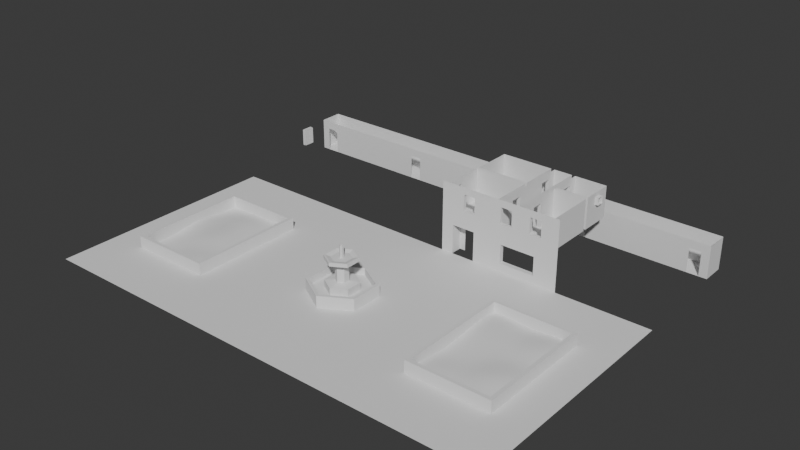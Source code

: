 # Source: Apartments.blend  (saved by Blender 4.0.36; exported with 4.5.12 LTS)
import bpy
from mathutils import Matrix  # noqa: F401  (used for matrix-valued properties, if any)

bpy.ops.wm.read_factory_settings(use_empty=True)
scene = bpy.context.scene
scene.name = 'Scene'

# ---- collections
col_apartment_001 = bpy.data.collections.new('Apartment.001'); scene.collection.children.link(col_apartment_001)
col_outside = bpy.data.collections.new('Outside'); col_apartment_001.children.link(col_outside)
col_fountain = bpy.data.collections.new('Fountain'); col_outside.children.link(col_fountain)
col_building = bpy.data.collections.new('Building'); col_apartment_001.children.link(col_building)
col_apartment = bpy.data.collections.new('Apartment'); col_building.children.link(col_apartment)
col_store = bpy.data.collections.new('Store'); col_building.children.link(col_store)

# ---- world
world_world = bpy.data.worlds.new('World'); scene.world = world_world
world_world.use_nodes = True; world_world.node_tree.nodes.clear()
_N = world_world.node_tree.nodes; _L = world_world.node_tree.links
n0 = _N.new('ShaderNodeOutputWorld'); n0.name = 'World Output'; n0.location = (300, 300)
n1 = _N.new('ShaderNodeBackground'); n1.name = 'Background'; n1.location = (10, 300)
n1.inputs[0].default_value = (0.05088, 0.05088, 0.05088, 1.0)
_L.new(n1.outputs[0], n0.inputs[0])
n0.is_active_output = True
world_world.color = (0.05088, 0.05088, 0.05088)
world_world.use_sun_shadow = False
world_world.sun_shadow_jitter_overblur = 0.0

# ---- meshes
me_plane_003 = bpy.data.meshes.new('Plane.003')
me_plane_003.from_pydata([(-20.0, 0.0, 0.0), (20.0, 0.0, 0.0), (-20.0, 20.0, 0.0), (20.0, 20.0, 0.0), (17.0, 15.0, 0.0), (17.0, 5.0, 0.0), (10.0, 5.0, 0.0), (10.0, 15.0, 0.0), (-10.0, 15.0, 0.0), (-10.0, 5.0, 0.0), (-17.0, 5.0, 0.0), (-17.0, 15.0, 0.0)], [], [(6, 7, 8, 9), (3, 4, 5, 1), (0, 1, 5, 6, 9, 10), (2, 0, 10, 11), (7, 4, 3, 2, 11, 8)])
_uv = me_plane_003.uv_layers.new(name='UVMap')
_uv.uv.foreach_set('vector', [0.125, 0.25, 0.375, 0.25, 0.375, 0.75, 0.125, 0.75, 0.5, -2.186e-08, 0.375, 0.075, 0.125, 0.075, -2.186e-08, 9.553e-16, 2.186e-08, 1.0, -2.186e-08, 9.553e-16, 0.125, 0.075, 0.125, 0.25, 0.125, 0.75, 0.125, 0.925, 0.5, 1.0, 2.186e-08, 1.0, 0.125, 0.925, 0.375, 0.925, 0.375, 0.25, 0.375, 0.075, 0.5, -2.186e-08, 0.5, 1.0, 0.375, 0.925, 0.375, 0.75])
_uv.active_render = True
_uv = me_plane_003.uv_layers.new(name='UVMap.001')
_uv.uv.foreach_set('vector', [0.997, 0.247, 0.997, 0.003003, 0.503, 0.003003, 0.503, 0.247, 0.247, 0.003003, 0.003003, 0.003003, 0.003003, 0.497, 0.247, 0.497, 0.497, 0.503, 0.497, 0.747, 0.003003, 0.7287, 0.003003, 0.686, 0.003003, 0.564, 0.003003, 0.5213, 0.497, 0.497, 0.497, 0.003003, 0.253, 0.003003, 0.253, 0.497, 0.497, 0.936, 0.497, 0.9787, 0.003003, 0.997, 0.003003, 0.753, 0.497, 0.7713, 0.497, 0.814])
me_plane_003.update()
me_cube_004 = bpy.data.meshes.new('Cube.004')
me_cube_004.from_pydata([(-10.3, 5.3, 0.0), (-10.3, 5.3, 1.0), (-10.3, 14.7, 0.0), (-10.3, 14.7, 1.0), (-10.0, 5.0, 0.0), (-10.0, 5.0, 1.0), (-10.0, 15.0, 0.0), (-10.0, 15.0, 1.0), (-16.7, 5.3, 0.0), (-16.7, 5.3, 1.0), (-17.0, 5.0, 0.0), (-17.0, 5.0, 1.0), (-16.7, 14.7, 0.0), (-16.7, 14.7, 1.0), (-17.0, 15.0, 0.0), (-17.0, 15.0, 1.0), (16.7, 5.3, 0.0), (16.7, 5.3, 1.0), (16.7, 14.7, 0.0), (16.7, 14.7, 1.0), (17.0, 5.0, 0.0), (17.0, 5.0, 1.0), (17.0, 15.0, 0.0), (17.0, 15.0, 1.0), (10.3, 5.3, 0.0), (10.3, 5.3, 1.0), (10.0, 5.0, 0.0), (10.0, 5.0, 1.0), (10.3, 14.7, 0.0), (10.3, 14.7, 1.0), (10.0, 15.0, 0.0), (10.0, 15.0, 1.0)], [], [(0, 1, 3, 2), (3, 7, 15, 13), (6, 7, 5, 4), (5, 1, 9, 11), (21, 17, 25, 27), (7, 3, 1, 5), (11, 9, 13, 15), (4, 5, 11, 10), (1, 0, 8, 9), (22, 23, 21, 20), (3, 13, 12, 2), (10, 11, 15, 14), (19, 23, 31, 29), (9, 8, 12, 13), (16, 17, 19, 18), (23, 19, 17, 21), (27, 25, 29, 31), (20, 21, 27, 26), (17, 16, 24, 25), (19, 29, 28, 18), (26, 27, 31, 30), (25, 24, 28, 29), (6, 14, 15, 7), (23, 22, 30, 31)])
_uv = me_cube_004.uv_layers.new(name='UVMap')
_uv.uv.foreach_set('vector', [0.9794, 0.4845, 0.9278, 0.4845, 0.9278, 8.602e-09, 0.9794, 6.348e-09, 0.3454, 0.5, 0.3608, 0.5155, 0.0, 0.5155, 0.01546, 0.5, 0.7732, 0.5155, 0.7216, 0.5155, 0.7216, -6.965e-09, 0.7732, -9.218e-09, 0.3608, 0.0, 0.3454, 0.01546, 0.01546, 0.01546, 0.0, 0.0, 0.7216, 0.0, 0.7062, 0.01546, 0.3763, 0.01546, 0.3608, 0.0, 0.3608, 0.5155, 0.3454, 0.5, 0.3454, 0.01546, 0.3608, 0.0, 0.0, 0.0, 0.01546, 0.01546, 0.01546, 0.5, 0.0, 0.5155, 0.2577, 0.8763, 0.2062, 0.8763, 0.2062, 0.5155, 0.2577, 0.5155, 0.4124, 0.5155, 0.4639, 0.5155, 0.4639, 0.8454, 0.4124, 0.8454, 0.8247, 0.5155, 0.7732, 0.5155, 0.7732, -9.218e-09, 0.8247, -1.147e-08, 0.4639, 0.8454, 0.4639, 0.5155, 0.5155, 0.5155, 0.5155, 0.8454, 0.8763, 0.5155, 0.8247, 0.5155, 0.8247, 1.311e-08, 0.8763, 1.085e-08, 0.7062, 0.5, 0.7216, 0.5155, 0.3608, 0.5155, 0.3763, 0.5, 0.9278, 0.4845, 0.9794, 0.4845, 0.9794, 0.9691, 0.9278, 0.9691, 0.05155, 1.0, 1.913e-08, 1.0, -2.048e-09, 0.5155, 0.05155, 0.5155, 0.7216, 0.5155, 0.7062, 0.5, 0.7062, 0.01546, 0.7216, 0.0, 0.3608, 0.0, 0.3763, 0.01546, 0.3763, 0.5, 0.3608, 0.5155, 0.1546, 0.8763, 0.1031, 0.8763, 0.1031, 0.5155, 0.1546, 0.5155, 0.3093, 0.5155, 0.3608, 0.5155, 0.3608, 0.8454, 0.3093, 0.8454, 0.3608, 0.8454, 0.3608, 0.5155, 0.4124, 0.5155, 0.4124, 0.8454, 0.9278, 0.5155, 0.8763, 0.5155, 0.8763, 1.085e-08, 0.9278, 8.602e-09, 0.05155, 0.5155, 0.1031, 0.5155, 0.1031, 1.0, 0.05155, 1.0, 0.2062, 0.5155, 0.2062, 0.8763, 0.1546, 0.8763, 0.1546, 0.5155, 0.2577, 0.5155, 0.3093, 0.5155, 0.3093, 0.8763, 0.2577, 0.8763])
_uv.active_render = True
_uv = me_cube_004.uv_layers.new(name='UVMap.001')
_uv.uv.foreach_set('vector', [0.1399, 0.003003, 0.003003, 0.003003, 0.003003, 0.247, 0.1399, 0.247, 0.2827, 0.372, 0.2827, 0.253, 0.003003, 0.253, 0.003003, 0.372, 0.2827, 0.003003, 0.1459, 0.003003, 0.1459, 0.247, 0.2827, 0.247, 0.2827, 0.497, 0.2827, 0.378, 0.003003, 0.378, 0.003003, 0.497, 0.4256, 0.003003, 0.2887, 0.003003, 0.2887, 0.247, 0.4256, 0.247, 0.5684, 0.372, 0.5684, 0.253, 0.2887, 0.253, 0.2887, 0.372, 0.5684, 0.003003, 0.4316, 0.003003, 0.4316, 0.247, 0.5684, 0.247, 0.5684, 0.497, 0.5684, 0.378, 0.2887, 0.378, 0.2887, 0.497, 0.7113, 0.003003, 0.5744, 0.003003, 0.5744, 0.247, 0.7113, 0.247, 0.2827, 0.622, 0.2827, 0.503, 0.003003, 0.503, 0.003003, 0.622, 0.7113, 0.497, 0.7113, 0.253, 0.5744, 0.253, 0.5744, 0.497, 0.5684, 0.622, 0.5684, 0.503, 0.2887, 0.503, 0.2887, 0.622, 0.8541, 0.003003, 0.7173, 0.003003, 0.7173, 0.247, 0.8541, 0.247, 0.2827, 0.747, 0.2827, 0.628, 0.003003, 0.628, 0.003003, 0.747, 0.8541, 0.253, 0.7173, 0.253, 0.7173, 0.497, 0.8541, 0.497, 0.5684, 0.747, 0.5684, 0.628, 0.2887, 0.628, 0.2887, 0.747, 0.7113, 0.503, 0.5744, 0.503, 0.5744, 0.747, 0.7113, 0.747, 0.2827, 0.872, 0.2827, 0.753, 0.003003, 0.753, 0.003003, 0.872, 0.8541, 0.503, 0.7173, 0.503, 0.7173, 0.747, 0.8541, 0.747, 0.2887, 0.872, 0.5684, 0.872, 0.5684, 0.753, 0.2887, 0.753, 0.997, 0.003003, 0.8601, 0.003003, 0.8601, 0.247, 0.997, 0.247, 0.8541, 0.872, 0.8541, 0.753, 0.5744, 0.753, 0.5744, 0.872, 0.997, 0.497, 0.997, 0.253, 0.8601, 0.253, 0.8601, 0.497, 0.2827, 0.997, 0.2827, 0.878, 0.003003, 0.878, 0.003003, 0.997])
me_cube_004.update()
me_plane_004 = bpy.data.meshes.new('Plane.004')
me_plane_004.from_pydata([(-1.0, -9.0, 0.0), (6.0, -9.0, 0.07111), (-1.0, 1.0, 0.0), (6.0, 1.0, 0.0), (-1.0, -4.0, 0.2846), (6.0, -4.0, 0.0), (2.5, -9.0, 0.07111), (2.5, 1.0, 0.02999), (2.5, -4.0, 0.3538), (6.0, -1.5, 0.0), (-1.0, -1.5, 0.1129), (2.5, -1.5, 0.2795), (-1.0, -6.5, 1.738e-05), (6.0, -6.5, 0.07111), (2.5, -6.5, 0.1998), (4.25, -9.0, 0.197), (4.25, 1.0, 0.0006293), (4.25, -4.0, 0.1325), (4.25, -1.5, 0.1157), (4.25, -6.5, 0.2289), (0.75, 1.0, 0.0006293), (0.75, -4.0, 0.2472), (0.75, -9.0, 0.0), (0.75, -1.5, 0.1434), (0.75, -6.5, 0.03196), (-1.0, -2.75, 0.2846), (6.0, -2.75, 0.0), (2.5, -2.75, 0.3101), (4.25, -2.75, 0.09756), (0.75, -2.75, 0.2125), (6.0, -0.25, 0.0), (2.5, -0.25, 0.1818), (-1.0, -0.25, 1.738e-05), (4.25, -0.25, 0.06563), (0.75, -0.25, 0.06563), (6.0, -5.25, 0.0006819), (2.5, -5.25, 0.3261), (-1.0, -5.25, 0.1129), (4.25, -5.25, 0.1641), (0.75, -5.25, 0.1596), (-1.0, -7.75, 0.0), (6.0, -7.75, 0.1254), (2.5, -7.75, 0.1254), (4.25, -7.75, 0.3028), (0.75, -7.75, 0.0), (-1.0, -8.375, 0.0), (5.125, -9.0, 0.1577), (6.0, 0.375, 0.0), (-0.125, 1.0, 0.0), (-1.0, -3.375, 0.3173), (6.0, -4.625, 0.0), (-0.125, -4.0, 0.2505), (1.625, -9.0, 0.00468), (3.375, 1.0, 0.01829), (3.375, -4.0, 0.2818), (2.5, -4.625, 0.3631), (2.5, 0.375, 0.09941), (6.0, -2.125, 0.0), (-1.0, -0.875, 0.03405), (2.5, -2.125, 0.2895), (-0.125, -1.5, 0.1054), (3.375, -1.5, 0.2264), (-1.0, -5.875, 0.03405), (6.0, -7.125, 0.11), (2.5, -7.125, 0.1489), (-0.125, -6.5, 0.0), (3.375, -6.5, 0.255), (3.375, -9.0, 0.1577), (5.125, 1.0, 0.0), (5.125, -4.0, 0.01941), (5.125, -1.5, 0.01999), (5.125, -6.5, 0.1577), (4.25, -7.125, 0.2724), (4.25, -2.125, 0.1024), (4.25, -4.625, 0.1503), (4.25, 0.375, 0.0246), (1.625, 1.0, 0.01829), (1.625, -4.0, 0.2977), (-0.125, -9.0, 0.0), (1.625, -1.5, 0.2264), (1.625, -6.5, 0.1023), (0.75, -7.125, 0.0008176), (0.75, -2.125, 0.1766), (0.75, 0.375, 0.0246), (0.75, -4.625, 0.2241), (-1.0, -2.125, 0.2064), (6.0, -3.375, 0.0), (2.5, -3.375, 0.3337), (4.25, -3.375, 0.1098), (0.75, -3.375, 0.2406), (-0.125, -2.75, 0.2354), (3.375, -2.75, 0.2428), (5.125, -2.75, 0.004319), (1.625, -2.75, 0.259), (6.0, -0.875, 0.0), (2.5, -0.875, 0.2506), (-1.0, 0.375, 0.0), (4.25, -0.875, 0.1016), (0.75, -0.875, 0.1023), (-0.125, -0.25, 0.004319), (3.375, -0.25, 0.1455), (1.625, -0.25, 0.1455), (5.125, -0.25, 0.004319), (6.0, -5.875, 0.02665), (2.5, -5.875, 0.2619), (-1.0, -4.625, 0.2064), (4.25, -5.875, 0.1927), (0.75, -5.875, 0.08597), (-0.125, -5.25, 0.1048), (3.375, -5.25, 0.2832), (1.625, -5.25, 0.2644), (5.125, -5.25, 0.03922), (-1.0, -7.125, 0.0), (6.0, -8.375, 0.11), (2.5, -8.375, 0.11), (4.25, -8.375, 0.2716), (0.75, -8.375, 0.0), (-0.125, -7.75, 0.0), (3.375, -7.75, 0.2453), (5.125, -7.75, 0.2453), (1.625, -7.75, 0.02166), (1.625, -8.375, 0.01619), (5.125, -8.375, 0.2205), (3.375, -8.375, 0.2205), (-0.125, -8.375, 0.0), (5.125, -5.875, 0.08711), (1.625, -5.875, 0.1891), (3.375, -5.875, 0.2695), (-0.125, -5.875, 0.02638), (5.125, -0.875, 0.01494), (1.625, -0.875, 0.2035), (3.375, -0.875, 0.2035), (-0.125, -0.875, 0.0357), (1.625, -3.375, 0.2849), (5.125, -3.375, 0.005612), (3.375, -3.375, 0.2633), (-0.125, -3.375, 0.2627), (-0.125, -4.625, 0.1912), (-0.125, 0.375, 0.0), (-0.125, -2.125, 0.1802), (-0.125, -7.125, 0.0), (3.375, 0.375, 0.07522), (3.375, -4.625, 0.2942), (3.375, -2.125, 0.2273), (3.375, -7.125, 0.2442), (5.125, -7.125, 0.2205), (1.625, -7.125, 0.03995), (5.125, -2.125, 0.01494), (1.625, -2.125, 0.2318), (1.625, 0.375, 0.07522), (1.625, -4.625, 0.2985), (5.125, -4.625, 0.02597), (5.125, 0.375, 0.0)], [], [(152, 47, 3, 68), (151, 50, 5, 69), (150, 55, 8, 77), (149, 56, 7, 76), (148, 59, 11, 79), (147, 57, 9, 70), (146, 64, 14, 80), (145, 63, 13, 71), (144, 72, 19, 66), (143, 73, 18, 61), (142, 74, 17, 54), (141, 75, 16, 53), (140, 81, 24, 65), (139, 82, 23, 60), (138, 83, 20, 48), (137, 84, 21, 51), (136, 89, 29, 90), (135, 88, 28, 91), (134, 86, 26, 92), (133, 87, 27, 93), (132, 98, 34, 99), (131, 97, 33, 100), (130, 95, 31, 101), (129, 94, 30, 102), (128, 107, 39, 108), (127, 106, 38, 109), (126, 104, 36, 110), (125, 103, 35, 111), (124, 116, 44, 117), (123, 115, 43, 118), (122, 113, 41, 119), (121, 114, 42, 120), (116, 121, 120, 44), (22, 52, 121, 116), (52, 6, 114, 121), (115, 122, 119, 43), (15, 46, 122, 115), (46, 1, 113, 122), (114, 123, 118, 42), (6, 67, 123, 114), (67, 15, 115, 123), (45, 124, 117, 40), (0, 78, 124, 45), (78, 22, 116, 124), (106, 125, 111, 38), (19, 71, 125, 106), (71, 13, 103, 125), (107, 126, 110, 39), (24, 80, 126, 107), (80, 14, 104, 126), (104, 127, 109, 36), (14, 66, 127, 104), (66, 19, 106, 127), (62, 128, 108, 37), (12, 65, 128, 62), (65, 24, 107, 128), (97, 129, 102, 33), (18, 70, 129, 97), (70, 9, 94, 129), (98, 130, 101, 34), (23, 79, 130, 98), (79, 11, 95, 130), (95, 131, 100, 31), (11, 61, 131, 95), (61, 18, 97, 131), (58, 132, 99, 32), (10, 60, 132, 58), (60, 23, 98, 132), (89, 133, 93, 29), (21, 77, 133, 89), (77, 8, 87, 133), (88, 134, 92, 28), (17, 69, 134, 88), (69, 5, 86, 134), (87, 135, 91, 27), (8, 54, 135, 87), (54, 17, 88, 135), (49, 136, 90, 25), (4, 51, 136, 49), (51, 21, 89, 136), (105, 137, 51, 4), (37, 108, 137, 105), (108, 39, 84, 137), (96, 138, 48, 2), (32, 99, 138, 96), (99, 34, 83, 138), (85, 139, 60, 10), (25, 90, 139, 85), (90, 29, 82, 139), (112, 140, 65, 12), (40, 117, 140, 112), (117, 44, 81, 140), (56, 141, 53, 7), (31, 100, 141, 56), (100, 33, 75, 141), (55, 142, 54, 8), (36, 109, 142, 55), (109, 38, 74, 142), (59, 143, 61, 11), (27, 91, 143, 59), (91, 28, 73, 143), (64, 144, 66, 14), (42, 118, 144, 64), (118, 43, 72, 144), (72, 145, 71, 19), (43, 119, 145, 72), (119, 41, 63, 145), (81, 146, 80, 24), (44, 120, 146, 81), (120, 42, 64, 146), (73, 147, 70, 18), (28, 92, 147, 73), (92, 26, 57, 147), (82, 148, 79, 23), (29, 93, 148, 82), (93, 27, 59, 148), (83, 149, 76, 20), (34, 101, 149, 83), (101, 31, 56, 149), (84, 150, 77, 21), (39, 110, 150, 84), (110, 36, 55, 150), (74, 151, 69, 17), (38, 111, 151, 74), (111, 35, 50, 151), (75, 152, 68, 16), (33, 102, 152, 75), (102, 30, 47, 152)])
me_plane_004.polygons.foreach_set('use_smooth', [True] * 128)
_uv = me_plane_004.uv_layers.new(name='UVMap')
_uv.uv.foreach_set('vector', [0.875, 0.9375, 1.0, 0.9375, 1.0, 1.0, 0.875, 1.0, 0.875, 0.4375, 1.0, 0.4375, 1.0, 0.5, 0.875, 0.5, 0.375, 0.4375, 0.5, 0.4375, 0.5, 0.5, 0.375, 0.5, 0.375, 0.9375, 0.5, 0.9375, 0.5, 1.0, 0.375, 1.0, 0.375, 0.6875, 0.5, 0.6875, 0.5, 0.75, 0.375, 0.75, 0.875, 0.6875, 1.0, 0.6875, 1.0, 0.75, 0.875, 0.75, 0.375, 0.1875, 0.5, 0.1875, 0.5, 0.25, 0.375, 0.25, 0.875, 0.1875, 1.0, 0.1875, 1.0, 0.25, 0.875, 0.25, 0.625, 0.1875, 0.75, 0.1875, 0.75, 0.25, 0.625, 0.25, 0.625, 0.6875, 0.75, 0.6875, 0.75, 0.75, 0.625, 0.75, 0.625, 0.4375, 0.75, 0.4375, 0.75, 0.5, 0.625, 0.5, 0.625, 0.9375, 0.75, 0.9375, 0.75, 1.0, 0.625, 1.0, 0.125, 0.1875, 0.25, 0.1875, 0.25, 0.25, 0.125, 0.25, 0.125, 0.6875, 0.25, 0.6875, 0.25, 0.75, 0.125, 0.75, 0.125, 0.9375, 0.25, 0.9375, 0.25, 1.0, 0.125, 1.0, 0.125, 0.4375, 0.25, 0.4375, 0.25, 0.5, 0.125, 0.5, 0.125, 0.5625, 0.25, 0.5625, 0.25, 0.625, 0.125, 0.625, 0.625, 0.5625, 0.75, 0.5625, 0.75, 0.625, 0.625, 0.625, 0.875, 0.5625, 1.0, 0.5625, 1.0, 0.625, 0.875, 0.625, 0.375, 0.5625, 0.5, 0.5625, 0.5, 0.625, 0.375, 0.625, 0.125, 0.8125, 0.25, 0.8125, 0.25, 0.875, 0.125, 0.875, 0.625, 0.8125, 0.75, 0.8125, 0.75, 0.875, 0.625, 0.875, 0.375, 0.8125, 0.5, 0.8125, 0.5, 0.875, 0.375, 0.875, 0.875, 0.8125, 1.0, 0.8125, 1.0, 0.875, 0.875, 0.875, 0.125, 0.3125, 0.25, 0.3125, 0.25, 0.375, 0.125, 0.375, 0.625, 0.3125, 0.75, 0.3125, 0.75, 0.375, 0.625, 0.375, 0.375, 0.3125, 0.5, 0.3125, 0.5, 0.375, 0.375, 0.375, 0.875, 0.3125, 1.0, 0.3125, 1.0, 0.375, 0.875, 0.375, 0.125, 0.0625, 0.25, 0.0625, 0.25, 0.125, 0.125, 0.125, 0.625, 0.0625, 0.75, 0.0625, 0.75, 0.125, 0.625, 0.125, 0.875, 0.0625, 1.0, 0.0625, 1.0, 0.125, 0.875, 0.125, 0.375, 0.0625, 0.5, 0.0625, 0.5, 0.125, 0.375, 0.125, 0.25, 0.0625, 0.375, 0.0625, 0.375, 0.125, 0.25, 0.125, 0.25, 0.0, 0.375, 0.0, 0.375, 0.0625, 0.25, 0.0625, 0.375, 0.0, 0.5, 0.0, 0.5, 0.0625, 0.375, 0.0625, 0.75, 0.0625, 0.875, 0.0625, 0.875, 0.125, 0.75, 0.125, 0.75, 0.0, 0.875, 0.0, 0.875, 0.0625, 0.75, 0.0625, 0.875, 0.0, 1.0, 0.0, 1.0, 0.0625, 0.875, 0.0625, 0.5, 0.0625, 0.625, 0.0625, 0.625, 0.125, 0.5, 0.125, 0.5, 0.0, 0.625, 0.0, 0.625, 0.0625, 0.5, 0.0625, 0.625, 0.0, 0.75, 0.0, 0.75, 0.0625, 0.625, 0.0625, 0.0, 0.0625, 0.125, 0.0625, 0.125, 0.125, 0.0, 0.125, 0.0, 0.0, 0.125, 0.0, 0.125, 0.0625, 0.0, 0.0625, 0.125, 0.0, 0.25, 0.0, 0.25, 0.0625, 0.125, 0.0625, 0.75, 0.3125, 0.875, 0.3125, 0.875, 0.375, 0.75, 0.375, 0.75, 0.25, 0.875, 0.25, 0.875, 0.3125, 0.75, 0.3125, 0.875, 0.25, 1.0, 0.25, 1.0, 0.3125, 0.875, 0.3125, 0.25, 0.3125, 0.375, 0.3125, 0.375, 0.375, 0.25, 0.375, 0.25, 0.25, 0.375, 0.25, 0.375, 0.3125, 0.25, 0.3125, 0.375, 0.25, 0.5, 0.25, 0.5, 0.3125, 0.375, 0.3125, 0.5, 0.3125, 0.625, 0.3125, 0.625, 0.375, 0.5, 0.375, 0.5, 0.25, 0.625, 0.25, 0.625, 0.3125, 0.5, 0.3125, 0.625, 0.25, 0.75, 0.25, 0.75, 0.3125, 0.625, 0.3125, 0.0, 0.3125, 0.125, 0.3125, 0.125, 0.375, 0.0, 0.375, 0.0, 0.25, 0.125, 0.25, 0.125, 0.3125, 0.0, 0.3125, 0.125, 0.25, 0.25, 0.25, 0.25, 0.3125, 0.125, 0.3125, 0.75, 0.8125, 0.875, 0.8125, 0.875, 0.875, 0.75, 0.875, 0.75, 0.75, 0.875, 0.75, 0.875, 0.8125, 0.75, 0.8125, 0.875, 0.75, 1.0, 0.75, 1.0, 0.8125, 0.875, 0.8125, 0.25, 0.8125, 0.375, 0.8125, 0.375, 0.875, 0.25, 0.875, 0.25, 0.75, 0.375, 0.75, 0.375, 0.8125, 0.25, 0.8125, 0.375, 0.75, 0.5, 0.75, 0.5, 0.8125, 0.375, 0.8125, 0.5, 0.8125, 0.625, 0.8125, 0.625, 0.875, 0.5, 0.875, 0.5, 0.75, 0.625, 0.75, 0.625, 0.8125, 0.5, 0.8125, 0.625, 0.75, 0.75, 0.75, 0.75, 0.8125, 0.625, 0.8125, 0.0, 0.8125, 0.125, 0.8125, 0.125, 0.875, 0.0, 0.875, 0.0, 0.75, 0.125, 0.75, 0.125, 0.8125, 0.0, 0.8125, 0.125, 0.75, 0.25, 0.75, 0.25, 0.8125, 0.125, 0.8125, 0.25, 0.5625, 0.375, 0.5625, 0.375, 0.625, 0.25, 0.625, 0.25, 0.5, 0.375, 0.5, 0.375, 0.5625, 0.25, 0.5625, 0.375, 0.5, 0.5, 0.5, 0.5, 0.5625, 0.375, 0.5625, 0.75, 0.5625, 0.875, 0.5625, 0.875, 0.625, 0.75, 0.625, 0.75, 0.5, 0.875, 0.5, 0.875, 0.5625, 0.75, 0.5625, 0.875, 0.5, 1.0, 0.5, 1.0, 0.5625, 0.875, 0.5625, 0.5, 0.5625, 0.625, 0.5625, 0.625, 0.625, 0.5, 0.625, 0.5, 0.5, 0.625, 0.5, 0.625, 0.5625, 0.5, 0.5625, 0.625, 0.5, 0.75, 0.5, 0.75, 0.5625, 0.625, 0.5625, 0.0, 0.5625, 0.125, 0.5625, 0.125, 0.625, 0.0, 0.625, 0.0, 0.5, 0.125, 0.5, 0.125, 0.5625, 0.0, 0.5625, 0.125, 0.5, 0.25, 0.5, 0.25, 0.5625, 0.125, 0.5625, 0.0, 0.4375, 0.125, 0.4375, 0.125, 0.5, 0.0, 0.5, 0.0, 0.375, 0.125, 0.375, 0.125, 0.4375, 0.0, 0.4375, 0.125, 0.375, 0.25, 0.375, 0.25, 0.4375, 0.125, 0.4375, 0.0, 0.9375, 0.125, 0.9375, 0.125, 1.0, 0.0, 1.0, 0.0, 0.875, 0.125, 0.875, 0.125, 0.9375, 0.0, 0.9375, 0.125, 0.875, 0.25, 0.875, 0.25, 0.9375, 0.125, 0.9375, 0.0, 0.6875, 0.125, 0.6875, 0.125, 0.75, 0.0, 0.75, 0.0, 0.625, 0.125, 0.625, 0.125, 0.6875, 0.0, 0.6875, 0.125, 0.625, 0.25, 0.625, 0.25, 0.6875, 0.125, 0.6875, 0.0, 0.1875, 0.125, 0.1875, 0.125, 0.25, 0.0, 0.25, 0.0, 0.125, 0.125, 0.125, 0.125, 0.1875, 0.0, 0.1875, 0.125, 0.125, 0.25, 0.125, 0.25, 0.1875, 0.125, 0.1875, 0.5, 0.9375, 0.625, 0.9375, 0.625, 1.0, 0.5, 1.0, 0.5, 0.875, 0.625, 0.875, 0.625, 0.9375, 0.5, 0.9375, 0.625, 0.875, 0.75, 0.875, 0.75, 0.9375, 0.625, 0.9375, 0.5, 0.4375, 0.625, 0.4375, 0.625, 0.5, 0.5, 0.5, 0.5, 0.375, 0.625, 0.375, 0.625, 0.4375, 0.5, 0.4375, 0.625, 0.375, 0.75, 0.375, 0.75, 0.4375, 0.625, 0.4375, 0.5, 0.6875, 0.625, 0.6875, 0.625, 0.75, 0.5, 0.75, 0.5, 0.625, 0.625, 0.625, 0.625, 0.6875, 0.5, 0.6875, 0.625, 0.625, 0.75, 0.625, 0.75, 0.6875, 0.625, 0.6875, 0.5, 0.1875, 0.625, 0.1875, 0.625, 0.25, 0.5, 0.25, 0.5, 0.125, 0.625, 0.125, 0.625, 0.1875, 0.5, 0.1875, 0.625, 0.125, 0.75, 0.125, 0.75, 0.1875, 0.625, 0.1875, 0.75, 0.1875, 0.875, 0.1875, 0.875, 0.25, 0.75, 0.25, 0.75, 0.125, 0.875, 0.125, 0.875, 0.1875, 0.75, 0.1875, 0.875, 0.125, 1.0, 0.125, 1.0, 0.1875, 0.875, 0.1875, 0.25, 0.1875, 0.375, 0.1875, 0.375, 0.25, 0.25, 0.25, 0.25, 0.125, 0.375, 0.125, 0.375, 0.1875, 0.25, 0.1875, 0.375, 0.125, 0.5, 0.125, 0.5, 0.1875, 0.375, 0.1875, 0.75, 0.6875, 0.875, 0.6875, 0.875, 0.75, 0.75, 0.75, 0.75, 0.625, 0.875, 0.625, 0.875, 0.6875, 0.75, 0.6875, 0.875, 0.625, 1.0, 0.625, 1.0, 0.6875, 0.875, 0.6875, 0.25, 0.6875, 0.375, 0.6875, 0.375, 0.75, 0.25, 0.75, 0.25, 0.625, 0.375, 0.625, 0.375, 0.6875, 0.25, 0.6875, 0.375, 0.625, 0.5, 0.625, 0.5, 0.6875, 0.375, 0.6875, 0.25, 0.9375, 0.375, 0.9375, 0.375, 1.0, 0.25, 1.0, 0.25, 0.875, 0.375, 0.875, 0.375, 0.9375, 0.25, 0.9375, 0.375, 0.875, 0.5, 0.875, 0.5, 0.9375, 0.375, 0.9375, 0.25, 0.4375, 0.375, 0.4375, 0.375, 0.5, 0.25, 0.5, 0.25, 0.375, 0.375, 0.375, 0.375, 0.4375, 0.25, 0.4375, 0.375, 0.375, 0.5, 0.375, 0.5, 0.4375, 0.375, 0.4375, 0.75, 0.4375, 0.875, 0.4375, 0.875, 0.5, 0.75, 0.5, 0.75, 0.375, 0.875, 0.375, 0.875, 0.4375, 0.75, 0.4375, 0.875, 0.375, 1.0, 0.375, 1.0, 0.4375, 0.875, 0.4375, 0.75, 0.9375, 0.875, 0.9375, 0.875, 1.0, 0.75, 1.0, 0.75, 0.875, 0.875, 0.875, 0.875, 0.9375, 0.75, 0.9375, 0.875, 0.875, 1.0, 0.875, 1.0, 0.9375, 0.875, 0.9375])
me_plane_004.update()
me_plane_005 = bpy.data.meshes.new('Plane.005')
me_plane_005.from_pydata([(-1.0, -9.0, 0.2736), (6.0, -9.0, 0.05404), (-1.0, 1.0, 0.1282), (6.0, 1.0, 0.1351), (-1.0, -4.0, 0.05741), (6.0, -4.0, 0.07939), (2.5, -9.0, 0.07016), (2.5, 1.0, 0.05404), (2.5, -4.0, 0.1931), (6.0, -1.5, 0.2733), (-1.0, -1.5, 0.2582), (2.5, -1.5, 0.1982), (-1.0, -6.5, 0.1352), (6.0, -6.5, 0.1587), (2.5, -6.5, 0.1587), (4.25, -9.0, 0.05405), (4.25, 1.0, 0.1351), (4.25, -4.0, 0.1598), (4.25, -1.5, 0.2767), (4.25, -6.5, 0.3124), (0.75, 1.0, 0.1282), (0.75, -4.0, 0.1677), (0.75, -9.0, 0.2736), (0.75, -1.5, 0.368), (0.75, -6.5, 0.1352), (-1.0, -2.75, 0.1439), (6.0, -2.75, 0.1351), (2.5, -2.75, 0.2309), (4.25, -2.75, 0.1507), (0.75, -2.75, 0.3044), (6.0, -0.25, 0.2733), (2.5, -0.25, 0.09916), (-1.0, -0.25, 0.2548), (4.25, -0.25, 0.2733), (0.75, -0.25, 0.2691), (6.0, -5.25, 0.1587), (2.5, -5.25, 0.1729), (-1.0, -5.25, 0.05404), (4.25, -5.25, 0.3124), (0.75, -5.25, 0.06832), (-1.0, -7.75, 0.2736), (6.0, -7.75, 0.07939), (2.5, -7.75, 0.0955), (4.25, -7.75, 0.1565), (0.75, -7.75, 0.2736), (-1.0, -8.375, 0.2983), (5.125, -9.0, 0.05404), (6.0, 0.375, 0.2108), (-0.125, 1.0, 0.1521), (-1.0, -3.375, 0.08375), (6.0, -4.625, 0.1217), (-0.125, -4.0, 0.1053), (1.625, -9.0, 0.1636), (3.375, 1.0, 0.08054), (3.375, -4.0, 0.1827), (2.5, -4.625, 0.1804), (2.5, 0.375, 0.06295), (6.0, -2.125, 0.2108), (-1.0, -0.875, 0.2774), (2.5, -2.125, 0.2216), (-0.125, -1.5, 0.3525), (3.375, -1.5, 0.2146), (-1.0, -5.875, 0.07377), (6.0, -7.125, 0.1217), (2.5, -7.125, 0.1263), (-0.125, -6.5, 0.1613), (3.375, -6.5, 0.2638), (3.375, -9.0, 0.05404), (5.125, 1.0, 0.1611), (5.125, -4.0, 0.1316), (5.125, -1.5, 0.3241), (5.125, -6.5, 0.2638), (4.25, -7.125, 0.2414), (4.25, -2.125, 0.2225), (4.25, -4.625, 0.2414), (4.25, 0.375, 0.2108), (1.625, 1.0, 0.07829), (1.625, -4.0, 0.196), (-0.125, -9.0, 0.3244), (1.625, -1.5, 0.2957), (1.625, -6.5, 0.09597), (0.75, -7.125, 0.211), (0.75, -2.125, 0.3557), (0.75, 0.375, 0.1976), (0.75, -4.625, 0.1128), (-1.0, -2.125, 0.2093), (6.0, -3.375, 0.07439), (2.5, -3.375, 0.2137), (4.25, -3.375, 0.1163), (0.75, -3.375, 0.2308), (-0.125, -2.75, 0.2423), (3.375, -2.75, 0.1708), (5.125, -2.75, 0.1611), (1.625, -2.75, 0.296), (6.0, -0.875, 0.298), (2.5, -0.875, 0.154), (-1.0, 0.375, 0.1976), (4.25, -0.875, 0.298), (0.75, -0.875, 0.3361), (-0.125, -0.25, 0.3018), (3.375, -0.25, 0.164), (1.625, -0.25, 0.1777), (5.125, -0.25, 0.3241), (6.0, -5.875, 0.1733), (2.5, -5.875, 0.1733), (-1.0, -4.625, 0.05404), (4.25, -5.875, 0.3421), (0.75, -5.875, 0.07377), (-0.125, -5.25, 0.05454), (3.375, -5.25, 0.2643), (1.625, -5.25, 0.09286), (5.125, -5.25, 0.2638), (-1.0, -7.125, 0.211), (6.0, -8.375, 0.05468), (2.5, -8.375, 0.07625), (4.25, -8.375, 0.08495), (0.75, -8.375, 0.2983), (-0.125, -7.75, 0.3244), (3.375, -7.75, 0.1316), (5.125, -7.75, 0.1316), (1.625, -7.75, 0.1636), (1.625, -8.375, 0.1788), (5.125, -8.375, 0.07289), (3.375, -8.375, 0.07289), (-0.125, -8.375, 0.3555), (5.125, -5.875, 0.2874), (1.625, -5.875, 0.07533), (3.375, -5.875, 0.2874), (-0.125, -5.875, 0.08639), (5.125, -0.875, 0.3552), (1.625, -0.875, 0.2457), (3.375, -0.875, 0.1979), (-0.125, -0.875, 0.3489), (1.625, -3.375, 0.2504), (5.125, -3.375, 0.1052), (3.375, -3.375, 0.1529), (-0.125, -3.375, 0.1629), (-0.125, -4.625, 0.07325), (-0.125, 0.375, 0.2333), (-0.125, -2.125, 0.3125), (-0.125, -7.125, 0.2501), (3.375, 0.375, 0.1248), (3.375, -4.625, 0.223), (3.375, -2.125, 0.2039), (3.375, -7.125, 0.2041), (5.125, -7.125, 0.2041), (1.625, -7.125, 0.1293), (5.125, -2.125, 0.2499), (1.625, -2.125, 0.3137), (1.625, 0.375, 0.1188), (1.625, -4.625, 0.1361), (5.125, -4.625, 0.2041), (5.125, 0.375, 0.2499)], [], [(152, 47, 3, 68), (151, 50, 5, 69), (150, 55, 8, 77), (149, 56, 7, 76), (148, 59, 11, 79), (147, 57, 9, 70), (146, 64, 14, 80), (145, 63, 13, 71), (144, 72, 19, 66), (143, 73, 18, 61), (142, 74, 17, 54), (141, 75, 16, 53), (140, 81, 24, 65), (139, 82, 23, 60), (138, 83, 20, 48), (137, 84, 21, 51), (136, 89, 29, 90), (135, 88, 28, 91), (134, 86, 26, 92), (133, 87, 27, 93), (132, 98, 34, 99), (131, 97, 33, 100), (130, 95, 31, 101), (129, 94, 30, 102), (128, 107, 39, 108), (127, 106, 38, 109), (126, 104, 36, 110), (125, 103, 35, 111), (124, 116, 44, 117), (123, 115, 43, 118), (122, 113, 41, 119), (121, 114, 42, 120), (116, 121, 120, 44), (22, 52, 121, 116), (52, 6, 114, 121), (115, 122, 119, 43), (15, 46, 122, 115), (46, 1, 113, 122), (114, 123, 118, 42), (6, 67, 123, 114), (67, 15, 115, 123), (45, 124, 117, 40), (0, 78, 124, 45), (78, 22, 116, 124), (106, 125, 111, 38), (19, 71, 125, 106), (71, 13, 103, 125), (107, 126, 110, 39), (24, 80, 126, 107), (80, 14, 104, 126), (104, 127, 109, 36), (14, 66, 127, 104), (66, 19, 106, 127), (62, 128, 108, 37), (12, 65, 128, 62), (65, 24, 107, 128), (97, 129, 102, 33), (18, 70, 129, 97), (70, 9, 94, 129), (98, 130, 101, 34), (23, 79, 130, 98), (79, 11, 95, 130), (95, 131, 100, 31), (11, 61, 131, 95), (61, 18, 97, 131), (58, 132, 99, 32), (10, 60, 132, 58), (60, 23, 98, 132), (89, 133, 93, 29), (21, 77, 133, 89), (77, 8, 87, 133), (88, 134, 92, 28), (17, 69, 134, 88), (69, 5, 86, 134), (87, 135, 91, 27), (8, 54, 135, 87), (54, 17, 88, 135), (49, 136, 90, 25), (4, 51, 136, 49), (51, 21, 89, 136), (105, 137, 51, 4), (37, 108, 137, 105), (108, 39, 84, 137), (96, 138, 48, 2), (32, 99, 138, 96), (99, 34, 83, 138), (85, 139, 60, 10), (25, 90, 139, 85), (90, 29, 82, 139), (112, 140, 65, 12), (40, 117, 140, 112), (117, 44, 81, 140), (56, 141, 53, 7), (31, 100, 141, 56), (100, 33, 75, 141), (55, 142, 54, 8), (36, 109, 142, 55), (109, 38, 74, 142), (59, 143, 61, 11), (27, 91, 143, 59), (91, 28, 73, 143), (64, 144, 66, 14), (42, 118, 144, 64), (118, 43, 72, 144), (72, 145, 71, 19), (43, 119, 145, 72), (119, 41, 63, 145), (81, 146, 80, 24), (44, 120, 146, 81), (120, 42, 64, 146), (73, 147, 70, 18), (28, 92, 147, 73), (92, 26, 57, 147), (82, 148, 79, 23), (29, 93, 148, 82), (93, 27, 59, 148), (83, 149, 76, 20), (34, 101, 149, 83), (101, 31, 56, 149), (84, 150, 77, 21), (39, 110, 150, 84), (110, 36, 55, 150), (74, 151, 69, 17), (38, 111, 151, 74), (111, 35, 50, 151), (75, 152, 68, 16), (33, 102, 152, 75), (102, 30, 47, 152)])
me_plane_005.polygons.foreach_set('use_smooth', [True] * 128)
_uv = me_plane_005.uv_layers.new(name='UVMap')
_uv.uv.foreach_set('vector', [0.875, 0.9375, 1.0, 0.9375, 1.0, 1.0, 0.875, 1.0, 0.875, 0.4375, 1.0, 0.4375, 1.0, 0.5, 0.875, 0.5, 0.375, 0.4375, 0.5, 0.4375, 0.5, 0.5, 0.375, 0.5, 0.375, 0.9375, 0.5, 0.9375, 0.5, 1.0, 0.375, 1.0, 0.375, 0.6875, 0.5, 0.6875, 0.5, 0.75, 0.375, 0.75, 0.875, 0.6875, 1.0, 0.6875, 1.0, 0.75, 0.875, 0.75, 0.375, 0.1875, 0.5, 0.1875, 0.5, 0.25, 0.375, 0.25, 0.875, 0.1875, 1.0, 0.1875, 1.0, 0.25, 0.875, 0.25, 0.625, 0.1875, 0.75, 0.1875, 0.75, 0.25, 0.625, 0.25, 0.625, 0.6875, 0.75, 0.6875, 0.75, 0.75, 0.625, 0.75, 0.625, 0.4375, 0.75, 0.4375, 0.75, 0.5, 0.625, 0.5, 0.625, 0.9375, 0.75, 0.9375, 0.75, 1.0, 0.625, 1.0, 0.125, 0.1875, 0.25, 0.1875, 0.25, 0.25, 0.125, 0.25, 0.125, 0.6875, 0.25, 0.6875, 0.25, 0.75, 0.125, 0.75, 0.125, 0.9375, 0.25, 0.9375, 0.25, 1.0, 0.125, 1.0, 0.125, 0.4375, 0.25, 0.4375, 0.25, 0.5, 0.125, 0.5, 0.125, 0.5625, 0.25, 0.5625, 0.25, 0.625, 0.125, 0.625, 0.625, 0.5625, 0.75, 0.5625, 0.75, 0.625, 0.625, 0.625, 0.875, 0.5625, 1.0, 0.5625, 1.0, 0.625, 0.875, 0.625, 0.375, 0.5625, 0.5, 0.5625, 0.5, 0.625, 0.375, 0.625, 0.125, 0.8125, 0.25, 0.8125, 0.25, 0.875, 0.125, 0.875, 0.625, 0.8125, 0.75, 0.8125, 0.75, 0.875, 0.625, 0.875, 0.375, 0.8125, 0.5, 0.8125, 0.5, 0.875, 0.375, 0.875, 0.875, 0.8125, 1.0, 0.8125, 1.0, 0.875, 0.875, 0.875, 0.125, 0.3125, 0.25, 0.3125, 0.25, 0.375, 0.125, 0.375, 0.625, 0.3125, 0.75, 0.3125, 0.75, 0.375, 0.625, 0.375, 0.375, 0.3125, 0.5, 0.3125, 0.5, 0.375, 0.375, 0.375, 0.875, 0.3125, 1.0, 0.3125, 1.0, 0.375, 0.875, 0.375, 0.125, 0.0625, 0.25, 0.0625, 0.25, 0.125, 0.125, 0.125, 0.625, 0.0625, 0.75, 0.0625, 0.75, 0.125, 0.625, 0.125, 0.875, 0.0625, 1.0, 0.0625, 1.0, 0.125, 0.875, 0.125, 0.375, 0.0625, 0.5, 0.0625, 0.5, 0.125, 0.375, 0.125, 0.25, 0.0625, 0.375, 0.0625, 0.375, 0.125, 0.25, 0.125, 0.25, 0.0, 0.375, 0.0, 0.375, 0.0625, 0.25, 0.0625, 0.375, 0.0, 0.5, 0.0, 0.5, 0.0625, 0.375, 0.0625, 0.75, 0.0625, 0.875, 0.0625, 0.875, 0.125, 0.75, 0.125, 0.75, 0.0, 0.875, 0.0, 0.875, 0.0625, 0.75, 0.0625, 0.875, 0.0, 1.0, 0.0, 1.0, 0.0625, 0.875, 0.0625, 0.5, 0.0625, 0.625, 0.0625, 0.625, 0.125, 0.5, 0.125, 0.5, 0.0, 0.625, 0.0, 0.625, 0.0625, 0.5, 0.0625, 0.625, 0.0, 0.75, 0.0, 0.75, 0.0625, 0.625, 0.0625, 0.0, 0.0625, 0.125, 0.0625, 0.125, 0.125, 0.0, 0.125, 0.0, 0.0, 0.125, 0.0, 0.125, 0.0625, 0.0, 0.0625, 0.125, 0.0, 0.25, 0.0, 0.25, 0.0625, 0.125, 0.0625, 0.75, 0.3125, 0.875, 0.3125, 0.875, 0.375, 0.75, 0.375, 0.75, 0.25, 0.875, 0.25, 0.875, 0.3125, 0.75, 0.3125, 0.875, 0.25, 1.0, 0.25, 1.0, 0.3125, 0.875, 0.3125, 0.25, 0.3125, 0.375, 0.3125, 0.375, 0.375, 0.25, 0.375, 0.25, 0.25, 0.375, 0.25, 0.375, 0.3125, 0.25, 0.3125, 0.375, 0.25, 0.5, 0.25, 0.5, 0.3125, 0.375, 0.3125, 0.5, 0.3125, 0.625, 0.3125, 0.625, 0.375, 0.5, 0.375, 0.5, 0.25, 0.625, 0.25, 0.625, 0.3125, 0.5, 0.3125, 0.625, 0.25, 0.75, 0.25, 0.75, 0.3125, 0.625, 0.3125, 0.0, 0.3125, 0.125, 0.3125, 0.125, 0.375, 0.0, 0.375, 0.0, 0.25, 0.125, 0.25, 0.125, 0.3125, 0.0, 0.3125, 0.125, 0.25, 0.25, 0.25, 0.25, 0.3125, 0.125, 0.3125, 0.75, 0.8125, 0.875, 0.8125, 0.875, 0.875, 0.75, 0.875, 0.75, 0.75, 0.875, 0.75, 0.875, 0.8125, 0.75, 0.8125, 0.875, 0.75, 1.0, 0.75, 1.0, 0.8125, 0.875, 0.8125, 0.25, 0.8125, 0.375, 0.8125, 0.375, 0.875, 0.25, 0.875, 0.25, 0.75, 0.375, 0.75, 0.375, 0.8125, 0.25, 0.8125, 0.375, 0.75, 0.5, 0.75, 0.5, 0.8125, 0.375, 0.8125, 0.5, 0.8125, 0.625, 0.8125, 0.625, 0.875, 0.5, 0.875, 0.5, 0.75, 0.625, 0.75, 0.625, 0.8125, 0.5, 0.8125, 0.625, 0.75, 0.75, 0.75, 0.75, 0.8125, 0.625, 0.8125, 0.0, 0.8125, 0.125, 0.8125, 0.125, 0.875, 0.0, 0.875, 0.0, 0.75, 0.125, 0.75, 0.125, 0.8125, 0.0, 0.8125, 0.125, 0.75, 0.25, 0.75, 0.25, 0.8125, 0.125, 0.8125, 0.25, 0.5625, 0.375, 0.5625, 0.375, 0.625, 0.25, 0.625, 0.25, 0.5, 0.375, 0.5, 0.375, 0.5625, 0.25, 0.5625, 0.375, 0.5, 0.5, 0.5, 0.5, 0.5625, 0.375, 0.5625, 0.75, 0.5625, 0.875, 0.5625, 0.875, 0.625, 0.75, 0.625, 0.75, 0.5, 0.875, 0.5, 0.875, 0.5625, 0.75, 0.5625, 0.875, 0.5, 1.0, 0.5, 1.0, 0.5625, 0.875, 0.5625, 0.5, 0.5625, 0.625, 0.5625, 0.625, 0.625, 0.5, 0.625, 0.5, 0.5, 0.625, 0.5, 0.625, 0.5625, 0.5, 0.5625, 0.625, 0.5, 0.75, 0.5, 0.75, 0.5625, 0.625, 0.5625, 0.0, 0.5625, 0.125, 0.5625, 0.125, 0.625, 0.0, 0.625, 0.0, 0.5, 0.125, 0.5, 0.125, 0.5625, 0.0, 0.5625, 0.125, 0.5, 0.25, 0.5, 0.25, 0.5625, 0.125, 0.5625, 0.0, 0.4375, 0.125, 0.4375, 0.125, 0.5, 0.0, 0.5, 0.0, 0.375, 0.125, 0.375, 0.125, 0.4375, 0.0, 0.4375, 0.125, 0.375, 0.25, 0.375, 0.25, 0.4375, 0.125, 0.4375, 0.0, 0.9375, 0.125, 0.9375, 0.125, 1.0, 0.0, 1.0, 0.0, 0.875, 0.125, 0.875, 0.125, 0.9375, 0.0, 0.9375, 0.125, 0.875, 0.25, 0.875, 0.25, 0.9375, 0.125, 0.9375, 0.0, 0.6875, 0.125, 0.6875, 0.125, 0.75, 0.0, 0.75, 0.0, 0.625, 0.125, 0.625, 0.125, 0.6875, 0.0, 0.6875, 0.125, 0.625, 0.25, 0.625, 0.25, 0.6875, 0.125, 0.6875, 0.0, 0.1875, 0.125, 0.1875, 0.125, 0.25, 0.0, 0.25, 0.0, 0.125, 0.125, 0.125, 0.125, 0.1875, 0.0, 0.1875, 0.125, 0.125, 0.25, 0.125, 0.25, 0.1875, 0.125, 0.1875, 0.5, 0.9375, 0.625, 0.9375, 0.625, 1.0, 0.5, 1.0, 0.5, 0.875, 0.625, 0.875, 0.625, 0.9375, 0.5, 0.9375, 0.625, 0.875, 0.75, 0.875, 0.75, 0.9375, 0.625, 0.9375, 0.5, 0.4375, 0.625, 0.4375, 0.625, 0.5, 0.5, 0.5, 0.5, 0.375, 0.625, 0.375, 0.625, 0.4375, 0.5, 0.4375, 0.625, 0.375, 0.75, 0.375, 0.75, 0.4375, 0.625, 0.4375, 0.5, 0.6875, 0.625, 0.6875, 0.625, 0.75, 0.5, 0.75, 0.5, 0.625, 0.625, 0.625, 0.625, 0.6875, 0.5, 0.6875, 0.625, 0.625, 0.75, 0.625, 0.75, 0.6875, 0.625, 0.6875, 0.5, 0.1875, 0.625, 0.1875, 0.625, 0.25, 0.5, 0.25, 0.5, 0.125, 0.625, 0.125, 0.625, 0.1875, 0.5, 0.1875, 0.625, 0.125, 0.75, 0.125, 0.75, 0.1875, 0.625, 0.1875, 0.75, 0.1875, 0.875, 0.1875, 0.875, 0.25, 0.75, 0.25, 0.75, 0.125, 0.875, 0.125, 0.875, 0.1875, 0.75, 0.1875, 0.875, 0.125, 1.0, 0.125, 1.0, 0.1875, 0.875, 0.1875, 0.25, 0.1875, 0.375, 0.1875, 0.375, 0.25, 0.25, 0.25, 0.25, 0.125, 0.375, 0.125, 0.375, 0.1875, 0.25, 0.1875, 0.375, 0.125, 0.5, 0.125, 0.5, 0.1875, 0.375, 0.1875, 0.75, 0.6875, 0.875, 0.6875, 0.875, 0.75, 0.75, 0.75, 0.75, 0.625, 0.875, 0.625, 0.875, 0.6875, 0.75, 0.6875, 0.875, 0.625, 1.0, 0.625, 1.0, 0.6875, 0.875, 0.6875, 0.25, 0.6875, 0.375, 0.6875, 0.375, 0.75, 0.25, 0.75, 0.25, 0.625, 0.375, 0.625, 0.375, 0.6875, 0.25, 0.6875, 0.375, 0.625, 0.5, 0.625, 0.5, 0.6875, 0.375, 0.6875, 0.25, 0.9375, 0.375, 0.9375, 0.375, 1.0, 0.25, 1.0, 0.25, 0.875, 0.375, 0.875, 0.375, 0.9375, 0.25, 0.9375, 0.375, 0.875, 0.5, 0.875, 0.5, 0.9375, 0.375, 0.9375, 0.25, 0.4375, 0.375, 0.4375, 0.375, 0.5, 0.25, 0.5, 0.25, 0.375, 0.375, 0.375, 0.375, 0.4375, 0.25, 0.4375, 0.375, 0.375, 0.5, 0.375, 0.5, 0.4375, 0.375, 0.4375, 0.75, 0.4375, 0.875, 0.4375, 0.875, 0.5, 0.75, 0.5, 0.75, 0.375, 0.875, 0.375, 0.875, 0.4375, 0.75, 0.4375, 0.875, 0.375, 1.0, 0.375, 1.0, 0.4375, 0.875, 0.4375, 0.75, 0.9375, 0.875, 0.9375, 0.875, 1.0, 0.75, 1.0, 0.75, 0.875, 0.875, 0.875, 0.875, 0.9375, 0.75, 0.9375, 0.875, 0.875, 1.0, 0.875, 1.0, 0.9375, 0.875, 0.9375])
me_plane_005.update()
me_circle = bpy.data.meshes.new('Circle')
me_circle.from_pydata([(0.0, 2.783, 1.0), (-2.411, 1.392, 1.0), (-2.411, -1.392, 1.0), (0.0, -2.783, 1.0), (2.411, -1.392, 1.0), (2.411, 1.392, 1.0), (0.0, 2.483, 1.0), (-2.151, 1.242, 1.0), (-2.151, -1.242, 1.0), (0.0, -2.483, 1.0), (2.151, -1.242, 1.0), (2.151, 1.242, 1.0), (0.0, 2.783, 0.0), (-2.411, 1.392, 0.0), (-2.411, -1.392, 0.0), (0.0, -2.783, 0.0), (2.411, -1.392, 0.0), (2.411, 1.392, 0.0), (0.0, 2.483, 0.4), (-2.151, 1.242, 0.4), (-2.151, -1.242, 0.4), (0.0, -2.483, 0.4), (2.151, -1.242, 0.4), (2.151, 1.242, 0.4), (0.0, 1.369, 0.4), (-1.186, 0.6847, 0.4), (-1.186, -0.6847, 0.4), (0.0, -1.369, 0.4), (1.186, -0.6847, 0.4), (1.186, 0.6847, 0.4), (0.0, 1.369, 3.1), (-1.186, 0.6847, 3.1), (-1.186, -0.6847, 3.1), (0.0, -1.369, 3.1), (1.186, -0.6847, 3.1), (1.186, 0.6847, 3.1), (0.0, 0.1734, 2.971), (-0.1501, 0.08669, 2.971), (-0.1501, -0.08669, 2.971), (0.0, -0.1734, 2.971), (0.1501, -0.08669, 2.971), (0.1501, 0.08669, 2.971), (0.0, 0.1734, 4.0), (-0.1501, 0.08669, 4.0), (-0.1501, -0.08669, 4.0), (0.0, -0.1734, 4.0), (0.1501, -0.08669, 4.0), (0.1501, 0.08669, 4.0), (0.0, 0.09331, 4.0), (-0.08081, 0.04665, 4.0), (-0.08081, -0.04665, 4.0), (0.0, -0.09331, 4.0), (0.08081, -0.04665, 4.0), (0.08081, 0.04665, 4.0), (0.0, 0.09331, 3.0), (-0.08081, 0.04665, 3.0), (-0.08081, -0.04665, 3.0), (0.0, -0.09331, 3.0), (0.08081, -0.04665, 3.0), (0.08081, 0.04665, 3.0), (1.186, 0.6847, 1.0), (1.186, 0.6847, 2.8), (1.186, -0.6847, 2.8), (1.186, -0.6847, 1.0), (0.0, -1.369, 1.0), (0.0, -1.369, 2.8), (-1.186, -0.6847, 2.8), (-1.186, -0.6847, 1.0), (-1.186, 0.6847, 1.0), (-1.186, 0.6847, 2.8), (0.0, 1.369, 2.8), (0.0, 1.369, 1.0), (0.4672, 0.2697, 1.1), (0.4672, 0.2697, 2.6), (0.4672, -0.2697, 2.6), (0.4672, -0.2697, 1.1), (0.0, -0.5395, 1.1), (0.0, -0.5395, 2.6), (-0.4672, -0.2697, 2.6), (-0.4672, -0.2697, 1.1), (-0.4672, 0.2697, 1.1), (-0.4672, 0.2697, 2.6), (0.0, 0.5395, 2.6), (0.0, 0.5395, 1.1), (-2.589e-09, 1.224, 3.1), (-2.278e-09, 0.8344, 2.971), (0.7226, 0.4172, 2.971), (1.06, 0.6119, 3.1), (1.06, -0.6119, 3.1), (0.7226, -0.4172, 2.971), (-2.278e-09, -0.8344, 2.971), (-2.589e-09, -1.224, 3.1), (-1.06, -0.6119, 3.1), (-0.7226, -0.4172, 2.971), (-0.7226, 0.4172, 2.971), (-1.06, 0.6119, 3.1)], [], [(2, 8, 7, 1), (5, 11, 10, 4), (3, 9, 8, 2), (1, 7, 6, 0), (0, 6, 11, 5), (4, 10, 9, 3), (4, 3, 15, 16), (10, 11, 23, 22), (1, 0, 12, 13), (7, 8, 20, 19), (5, 4, 16, 17), (11, 6, 18, 23), (2, 1, 13, 14), (8, 9, 21, 20), (0, 5, 17, 12), (3, 2, 14, 15), (9, 10, 22, 21), (6, 7, 19, 18), (20, 21, 27, 26), (18, 19, 25, 24), (23, 18, 24, 29), (21, 22, 28, 27), (19, 20, 26, 25), (22, 23, 29, 28), (62, 61, 35, 34), (66, 65, 33, 32), (70, 69, 31, 30), (61, 70, 30, 35), (65, 62, 34, 33), (69, 66, 32, 31), (86, 85, 36, 41), (90, 89, 40, 39), (94, 93, 38, 37), (89, 86, 41, 40), (93, 90, 39, 38), (85, 94, 37, 36), (40, 41, 47, 46), (38, 39, 45, 44), (36, 37, 43, 42), (41, 36, 42, 47), (39, 40, 46, 45), (37, 38, 44, 43), (45, 46, 52, 51), (50, 51, 57, 56), (43, 44, 50, 49), (46, 47, 53, 52), (44, 45, 51, 50), (42, 43, 49, 48), (47, 42, 48, 53), (55, 56, 57, 58, 59, 54), (48, 49, 55, 54), (53, 48, 54, 59), (51, 52, 58, 57), (49, 50, 56, 55), (52, 53, 59, 58), (25, 26, 67, 68), (81, 78, 66, 69), (27, 28, 63, 64), (77, 74, 62, 65), (29, 24, 71, 60), (73, 82, 70, 61), (24, 25, 68, 71), (82, 81, 69, 70), (26, 27, 64, 67), (78, 77, 65, 66), (28, 29, 60, 63), (74, 73, 61, 62), (63, 60, 72, 75), (75, 72, 73, 74), (67, 64, 76, 79), (79, 76, 77, 78), (71, 68, 80, 83), (83, 80, 81, 82), (60, 71, 83, 72), (72, 83, 82, 73), (64, 63, 75, 76), (76, 75, 74, 77), (68, 67, 79, 80), (80, 79, 78, 81), (30, 31, 95, 84), (84, 95, 94, 85), (32, 33, 91, 92), (92, 91, 90, 93), (34, 35, 87, 88), (88, 87, 86, 89), (31, 32, 92, 95), (95, 92, 93, 94), (33, 34, 88, 91), (91, 88, 89, 90), (35, 30, 84, 87), (87, 84, 85, 86)])
_uv = me_circle.uv_layers.new(name='UVMap')
_uv.uv.foreach_set('vector', [0.0, 0.1321, 0.02467, 0.1464, 0.02467, 0.3821, 0.0, 0.3964, 0.4577, 0.3964, 0.433, 0.3821, 0.433, 0.1464, 0.4577, 0.1321, 0.2288, 0.0, 0.2288, 0.02848, 0.02467, 0.1464, 0.0, 0.1321, 0.0, 0.3964, 0.02467, 0.3821, 0.2288, 0.5, 0.2288, 0.5285, 0.2288, 0.5285, 0.2288, 0.5, 0.433, 0.3821, 0.4577, 0.3964, 0.4577, 0.1321, 0.433, 0.1464, 0.2288, 0.02848, 0.2288, 0.0, 0.4577, 0.1321, 0.4577, 2.628e-09, 0.5526, -1.522e-09, 0.5526, 0.1321, 0.6475, 0.3536, 0.6475, 0.1179, 0.7045, 0.1179, 0.7045, 0.3536, 0.5526, 0.1321, 0.5526, -1.522e-09, 0.6475, -5.671e-09, 0.6475, 0.1321, 0.7045, 0.3536, 0.7045, 0.1179, 0.7615, 0.1179, 0.7615, 0.3536, 0.4577, 0.3964, 0.4577, 0.1321, 0.5526, 0.1321, 0.5526, 0.3964, 0.6475, 0.1179, 0.6475, -5.671e-09, 0.7045, -8.161e-09, 0.7045, 0.1179, 0.5526, 0.3964, 0.5526, 0.1321, 0.6475, 0.1321, 0.6475, 0.3964, 0.7045, 0.1179, 0.7045, 1.447e-08, 0.7615, 1.198e-08, 0.7615, 0.1179, 0.4577, 0.5285, 0.4577, 0.3964, 0.5526, 0.3964, 0.5526, 0.5285, 0.5526, 0.5285, 0.5526, 0.3964, 0.6475, 0.3964, 0.6475, 0.5285, 0.6475, 0.4715, 0.6475, 0.3536, 0.7045, 0.3536, 0.7045, 0.4715, 0.7045, 0.4715, 0.7045, 0.3536, 0.7615, 0.3536, 0.7615, 0.4715, 0.0, 0.6464, 0.2042, 0.5285, 0.2042, 0.6342, 0.09159, 0.6992, 0.2042, 1.0, 0.0, 0.8821, 0.09159, 0.8292, 0.2042, 0.8942, 0.4083, 0.8821, 0.2042, 1.0, 0.2042, 0.8942, 0.3168, 0.8292, 0.2042, 0.5285, 0.4083, 0.6464, 0.3168, 0.6992, 0.2042, 0.6342, 0.0, 0.8821, 0.0, 0.6464, 0.09159, 0.6992, 0.09159, 0.8292, 0.4083, 0.6464, 0.4083, 0.8821, 0.3168, 0.8292, 0.3168, 0.6992, 0.8872, 0.5935, 0.8872, 0.7235, 0.8587, 0.7235, 0.8587, 0.5935, 0.9039, 0.455, 0.9039, 0.52, 0.8754, 0.52, 0.8754, 0.455, 0.9039, 0.26, 0.9039, 0.325, 0.8754, 0.325, 0.8754, 0.26, 0.8872, 0.7235, 0.8872, 0.7885, 0.8587, 0.7885, 0.8587, 0.7235, 0.8872, 0.5285, 0.8872, 0.5935, 0.8587, 0.5935, 0.8587, 0.5285, 0.9039, 0.325, 0.9039, 0.455, 0.8754, 0.455, 0.8754, 0.325, 0.5895, 0.6981, 0.5209, 0.7377, 0.5209, 0.6749, 0.5352, 0.6667, 0.5209, 0.5793, 0.5895, 0.6189, 0.5352, 0.6503, 0.5209, 0.642, 0.4523, 0.6981, 0.4523, 0.6189, 0.5067, 0.6503, 0.5067, 0.6667, 0.5895, 0.6189, 0.5895, 0.6981, 0.5352, 0.6667, 0.5352, 0.6503, 0.4523, 0.6189, 0.5209, 0.5793, 0.5209, 0.642, 0.5067, 0.6503, 0.5209, 0.7377, 0.4523, 0.6981, 0.5067, 0.6667, 0.5209, 0.6749, 0.6379, 0.8861, 0.6214, 0.8861, 0.6214, 0.7885, 0.6379, 0.7885, 0.6544, 0.8861, 0.6461, 0.8861, 0.6461, 0.7885, 0.6544, 0.7885, 0.679, 0.8861, 0.6708, 0.8861, 0.6708, 0.7885, 0.679, 0.7885, 0.6214, 0.8861, 0.6132, 0.8861, 0.6132, 0.7885, 0.6214, 0.7885, 0.6461, 0.8861, 0.6379, 0.8861, 0.6379, 0.7885, 0.6461, 0.7885, 0.6708, 0.8861, 0.6544, 0.8861, 0.6544, 0.7885, 0.6708, 0.7885, 0.6618, 0.4715, 0.6761, 0.4797, 0.6695, 0.4835, 0.6618, 0.4791, 0.6923, 0.7885, 0.6968, 0.7885, 0.6968, 0.8834, 0.6923, 0.8834, 0.6475, 0.4962, 0.6475, 0.4797, 0.6541, 0.4835, 0.6541, 0.4924, 0.6761, 0.4797, 0.6761, 0.4962, 0.6695, 0.4924, 0.6695, 0.4835, 0.6475, 0.4797, 0.6618, 0.4715, 0.6618, 0.4791, 0.6541, 0.4835, 0.6618, 0.5044, 0.6475, 0.4962, 0.6541, 0.4924, 0.6618, 0.4968, 0.6761, 0.4962, 0.6618, 0.5044, 0.6618, 0.4968, 0.6695, 0.4924, 0.6475, 0.5177, 0.6475, 0.5089, 0.6552, 0.5044, 0.6629, 0.5089, 0.6629, 0.5177, 0.6552, 0.5222, 0.679, 0.7885, 0.6835, 0.7885, 0.6835, 0.8834, 0.679, 0.8834, 0.71, 0.7885, 0.7145, 0.7885, 0.7145, 0.8834, 0.71, 0.8834, 0.6968, 0.7885, 0.7012, 0.7885, 0.7012, 0.8834, 0.6968, 0.8834, 0.6835, 0.7885, 0.6923, 0.7885, 0.6923, 0.8834, 0.6835, 0.8834, 0.7012, 0.7885, 0.71, 0.7885, 0.71, 0.8834, 0.7012, 0.8834, 0.8754, 0.325, 0.8754, 0.455, 0.8184, 0.455, 0.8184, 0.325, 0.7905, 0.6841, 0.7905, 0.6329, 0.8587, 0.5935, 0.8587, 0.7235, 0.8184, 0.26, 0.8184, 0.325, 0.7615, 0.325, 0.7615, 0.26, 0.7461, 0.6073, 0.7018, 0.6329, 0.6335, 0.5935, 0.7461, 0.5285, 0.8184, 0.455, 0.8184, 0.52, 0.7615, 0.52, 0.7615, 0.455, 0.7018, 0.6841, 0.7461, 0.7097, 0.7461, 0.7885, 0.6335, 0.7235, 0.8754, 0.26, 0.8754, 0.325, 0.8184, 0.325, 0.8184, 0.26, 0.7461, 0.7097, 0.7905, 0.6841, 0.8587, 0.7235, 0.7461, 0.7885, 0.8754, 0.455, 0.8754, 0.52, 0.8184, 0.52, 0.8184, 0.455, 0.7905, 0.6329, 0.7461, 0.6073, 0.7461, 0.5285, 0.8587, 0.5935, 0.8184, 0.325, 0.8184, 0.455, 0.7615, 0.455, 0.7615, 0.325, 0.7018, 0.6329, 0.7018, 0.6841, 0.6335, 0.7235, 0.6335, 0.5935, 0.9866, 0.065, 0.9866, 0.195, 0.9184, 0.1556, 0.9184, 0.1044, 0.4852, 0.9309, 0.434, 0.9309, 0.434, 0.7885, 0.4852, 0.7885, 0.7615, 0.065, 0.874, 0.0, 0.874, 0.07879, 0.8297, 0.1044, 0.5364, 0.9309, 0.5108, 0.9309, 0.5108, 0.7885, 0.5364, 0.7885, 0.874, 0.26, 0.7615, 0.195, 0.8297, 0.1556, 0.874, 0.1812, 0.6132, 0.9309, 0.5876, 0.9309, 0.5876, 0.7885, 0.6132, 0.7885, 0.9866, 0.195, 0.874, 0.26, 0.874, 0.1812, 0.9184, 0.1556, 0.434, 0.9309, 0.4083, 0.9309, 0.4083, 0.7885, 0.434, 0.7885, 0.874, 0.0, 0.9866, 0.065, 0.9184, 0.1044, 0.874, 0.07879, 0.5108, 0.9309, 0.4852, 0.9309, 0.4852, 0.7885, 0.5108, 0.7885, 0.7615, 0.195, 0.7615, 0.065, 0.8297, 0.1044, 0.8297, 0.1556, 0.5876, 0.9309, 0.5364, 0.9309, 0.5364, 0.7885, 0.5876, 0.7885, 0.5209, 0.7885, 0.4083, 0.7235, 0.4203, 0.7166, 0.5209, 0.7747, 0.5209, 0.7747, 0.4203, 0.7166, 0.4523, 0.6981, 0.5209, 0.7377, 0.4083, 0.5935, 0.5209, 0.5285, 0.5209, 0.5423, 0.4203, 0.6004, 0.4203, 0.6004, 0.5209, 0.5423, 0.5209, 0.5793, 0.4523, 0.6189, 0.6335, 0.5935, 0.6335, 0.7235, 0.6215, 0.7166, 0.6215, 0.6004, 0.6215, 0.6004, 0.6215, 0.7166, 0.5895, 0.6981, 0.5895, 0.6189, 0.4083, 0.7235, 0.4083, 0.5935, 0.4203, 0.6004, 0.4203, 0.7166, 0.4203, 0.7166, 0.4203, 0.6004, 0.4523, 0.6189, 0.4523, 0.6981, 0.5209, 0.5285, 0.6335, 0.5935, 0.6215, 0.6004, 0.5209, 0.5423, 0.5209, 0.5423, 0.6215, 0.6004, 0.5895, 0.6189, 0.5209, 0.5793, 0.6335, 0.7235, 0.5209, 0.7885, 0.5209, 0.7747, 0.6215, 0.7166, 0.6215, 0.7166, 0.5209, 0.7747, 0.5209, 0.7377, 0.5895, 0.6981])
_uv.active_render = True
_uv = me_circle.uv_layers.new(name='UVMap.001')
_uv.uv.foreach_set('vector', [0.0, 0.1321, 0.02467, 0.1464, 0.02467, 0.3821, 0.0, 0.3964, 0.4577, 0.3964, 0.433, 0.3821, 0.433, 0.1464, 0.4577, 0.1321, 0.2288, 0.0, 0.2288, 0.02848, 0.02467, 0.1464, 0.0, 0.1321, 0.0, 0.3964, 0.02467, 0.3821, 0.2288, 0.5, 0.2288, 0.5285, 0.2288, 0.5285, 0.2288, 0.5, 0.433, 0.3821, 0.4577, 0.3964, 0.4577, 0.1321, 0.433, 0.1464, 0.2288, 0.02848, 0.2288, 0.0, 0.4577, 0.1321, 0.4577, 2.628e-09, 0.5526, -1.522e-09, 0.5526, 0.1321, 0.6475, 0.3536, 0.6475, 0.1179, 0.7045, 0.1179, 0.7045, 0.3536, 0.5526, 0.1321, 0.5526, -1.522e-09, 0.6475, -5.671e-09, 0.6475, 0.1321, 0.7045, 0.3536, 0.7045, 0.1179, 0.7615, 0.1179, 0.7615, 0.3536, 0.4577, 0.3964, 0.4577, 0.1321, 0.5526, 0.1321, 0.5526, 0.3964, 0.6475, 0.1179, 0.6475, -5.671e-09, 0.7045, -8.161e-09, 0.7045, 0.1179, 0.5526, 0.3964, 0.5526, 0.1321, 0.6475, 0.1321, 0.6475, 0.3964, 0.7045, 0.1179, 0.7045, 1.447e-08, 0.7615, 1.198e-08, 0.7615, 0.1179, 0.4577, 0.5285, 0.4577, 0.3964, 0.5526, 0.3964, 0.5526, 0.5285, 0.5526, 0.5285, 0.5526, 0.3964, 0.6475, 0.3964, 0.6475, 0.5285, 0.6475, 0.4715, 0.6475, 0.3536, 0.7045, 0.3536, 0.7045, 0.4715, 0.7045, 0.4715, 0.7045, 0.3536, 0.7615, 0.3536, 0.7615, 0.4715, 0.0, 0.6464, 0.2042, 0.5285, 0.2042, 0.6342, 0.09159, 0.6992, 0.2042, 1.0, 0.0, 0.8821, 0.09159, 0.8292, 0.2042, 0.8942, 0.4083, 0.8821, 0.2042, 1.0, 0.2042, 0.8942, 0.3168, 0.8292, 0.2042, 0.5285, 0.4083, 0.6464, 0.3168, 0.6992, 0.2042, 0.6342, 0.0, 0.8821, 0.0, 0.6464, 0.09159, 0.6992, 0.09159, 0.8292, 0.4083, 0.6464, 0.4083, 0.8821, 0.3168, 0.8292, 0.3168, 0.6992, 0.8872, 0.5935, 0.8872, 0.7235, 0.8587, 0.7235, 0.8587, 0.5935, 0.9039, 0.455, 0.9039, 0.52, 0.8754, 0.52, 0.8754, 0.455, 0.9039, 0.26, 0.9039, 0.325, 0.8754, 0.325, 0.8754, 0.26, 0.8872, 0.7235, 0.8872, 0.7885, 0.8587, 0.7885, 0.8587, 0.7235, 0.8872, 0.5285, 0.8872, 0.5935, 0.8587, 0.5935, 0.8587, 0.5285, 0.9039, 0.325, 0.9039, 0.455, 0.8754, 0.455, 0.8754, 0.325, 0.5895, 0.6981, 0.5209, 0.7377, 0.5209, 0.6749, 0.5352, 0.6667, 0.5209, 0.5793, 0.5895, 0.6189, 0.5352, 0.6503, 0.5209, 0.642, 0.4523, 0.6981, 0.4523, 0.6189, 0.5067, 0.6503, 0.5067, 0.6667, 0.5895, 0.6189, 0.5895, 0.6981, 0.5352, 0.6667, 0.5352, 0.6503, 0.4523, 0.6189, 0.5209, 0.5793, 0.5209, 0.642, 0.5067, 0.6503, 0.5209, 0.7377, 0.4523, 0.6981, 0.5067, 0.6667, 0.5209, 0.6749, 0.6379, 0.8861, 0.6214, 0.8861, 0.6214, 0.7885, 0.6379, 0.7885, 0.6544, 0.8861, 0.6461, 0.8861, 0.6461, 0.7885, 0.6544, 0.7885, 0.679, 0.8861, 0.6708, 0.8861, 0.6708, 0.7885, 0.679, 0.7885, 0.6214, 0.8861, 0.6132, 0.8861, 0.6132, 0.7885, 0.6214, 0.7885, 0.6461, 0.8861, 0.6379, 0.8861, 0.6379, 0.7885, 0.6461, 0.7885, 0.6708, 0.8861, 0.6544, 0.8861, 0.6544, 0.7885, 0.6708, 0.7885, 0.6618, 0.4715, 0.6761, 0.4797, 0.6695, 0.4835, 0.6618, 0.4791, 0.6923, 0.7885, 0.6968, 0.7885, 0.6968, 0.8834, 0.6923, 0.8834, 0.6475, 0.4962, 0.6475, 0.4797, 0.6541, 0.4835, 0.6541, 0.4924, 0.6761, 0.4797, 0.6761, 0.4962, 0.6695, 0.4924, 0.6695, 0.4835, 0.6475, 0.4797, 0.6618, 0.4715, 0.6618, 0.4791, 0.6541, 0.4835, 0.6618, 0.5044, 0.6475, 0.4962, 0.6541, 0.4924, 0.6618, 0.4968, 0.6761, 0.4962, 0.6618, 0.5044, 0.6618, 0.4968, 0.6695, 0.4924, 0.6475, 0.5177, 0.6475, 0.5089, 0.6552, 0.5044, 0.6629, 0.5089, 0.6629, 0.5177, 0.6552, 0.5222, 0.679, 0.7885, 0.6835, 0.7885, 0.6835, 0.8834, 0.679, 0.8834, 0.71, 0.7885, 0.7145, 0.7885, 0.7145, 0.8834, 0.71, 0.8834, 0.6968, 0.7885, 0.7012, 0.7885, 0.7012, 0.8834, 0.6968, 0.8834, 0.6835, 0.7885, 0.6923, 0.7885, 0.6923, 0.8834, 0.6835, 0.8834, 0.7012, 0.7885, 0.71, 0.7885, 0.71, 0.8834, 0.7012, 0.8834, 0.8754, 0.325, 0.8754, 0.455, 0.8184, 0.455, 0.8184, 0.325, 0.7905, 0.6841, 0.7905, 0.6329, 0.8587, 0.5935, 0.8587, 0.7235, 0.8184, 0.26, 0.8184, 0.325, 0.7615, 0.325, 0.7615, 0.26, 0.7461, 0.6073, 0.7018, 0.6329, 0.6335, 0.5935, 0.7461, 0.5285, 0.8184, 0.455, 0.8184, 0.52, 0.7615, 0.52, 0.7615, 0.455, 0.7018, 0.6841, 0.7461, 0.7097, 0.7461, 0.7885, 0.6335, 0.7235, 0.8754, 0.26, 0.8754, 0.325, 0.8184, 0.325, 0.8184, 0.26, 0.7461, 0.7097, 0.7905, 0.6841, 0.8587, 0.7235, 0.7461, 0.7885, 0.8754, 0.455, 0.8754, 0.52, 0.8184, 0.52, 0.8184, 0.455, 0.7905, 0.6329, 0.7461, 0.6073, 0.7461, 0.5285, 0.8587, 0.5935, 0.8184, 0.325, 0.8184, 0.455, 0.7615, 0.455, 0.7615, 0.325, 0.7018, 0.6329, 0.7018, 0.6841, 0.6335, 0.7235, 0.6335, 0.5935, 0.9866, 0.065, 0.9866, 0.195, 0.9184, 0.1556, 0.9184, 0.1044, 0.4852, 0.9309, 0.434, 0.9309, 0.434, 0.7885, 0.4852, 0.7885, 0.7615, 0.065, 0.874, 0.0, 0.874, 0.07879, 0.8297, 0.1044, 0.5364, 0.9309, 0.5108, 0.9309, 0.5108, 0.7885, 0.5364, 0.7885, 0.874, 0.26, 0.7615, 0.195, 0.8297, 0.1556, 0.874, 0.1812, 0.6132, 0.9309, 0.5876, 0.9309, 0.5876, 0.7885, 0.6132, 0.7885, 0.9866, 0.195, 0.874, 0.26, 0.874, 0.1812, 0.9184, 0.1556, 0.434, 0.9309, 0.4083, 0.9309, 0.4083, 0.7885, 0.434, 0.7885, 0.874, 0.0, 0.9866, 0.065, 0.9184, 0.1044, 0.874, 0.07879, 0.5108, 0.9309, 0.4852, 0.9309, 0.4852, 0.7885, 0.5108, 0.7885, 0.7615, 0.195, 0.7615, 0.065, 0.8297, 0.1044, 0.8297, 0.1556, 0.5876, 0.9309, 0.5364, 0.9309, 0.5364, 0.7885, 0.5876, 0.7885, 0.5209, 0.7885, 0.4083, 0.7235, 0.4203, 0.7166, 0.5209, 0.7747, 0.5209, 0.7747, 0.4203, 0.7166, 0.4523, 0.6981, 0.5209, 0.7377, 0.4083, 0.5935, 0.5209, 0.5285, 0.5209, 0.5423, 0.4203, 0.6004, 0.4203, 0.6004, 0.5209, 0.5423, 0.5209, 0.5793, 0.4523, 0.6189, 0.6335, 0.5935, 0.6335, 0.7235, 0.6215, 0.7166, 0.6215, 0.6004, 0.6215, 0.6004, 0.6215, 0.7166, 0.5895, 0.6981, 0.5895, 0.6189, 0.4083, 0.7235, 0.4083, 0.5935, 0.4203, 0.6004, 0.4203, 0.7166, 0.4203, 0.7166, 0.4203, 0.6004, 0.4523, 0.6189, 0.4523, 0.6981, 0.5209, 0.5285, 0.6335, 0.5935, 0.6215, 0.6004, 0.5209, 0.5423, 0.5209, 0.5423, 0.6215, 0.6004, 0.5895, 0.6189, 0.5209, 0.5793, 0.6335, 0.7235, 0.5209, 0.7885, 0.5209, 0.7747, 0.6215, 0.7166, 0.6215, 0.7166, 0.5209, 0.7747, 0.5209, 0.7377, 0.5895, 0.6981])
me_circle.update()
me_plane_006 = bpy.data.meshes.new('Plane.006')
me_plane_006.from_pydata([(0.5, 11.0, 0.0), (-0.5, 11.3, 0.0), (-0.5, 11.0, 0.0), (0.5, 11.3, 0.0), (-19.7, 11.0, 0.0), (-19.7, 9.0, 0.0), (-1.5, 9.0, 0.0), (1.5, 9.0, 0.0), (19.7, 11.0, 0.0), (19.7, 9.0, 0.0), (1.5, 11.0, 0.0), (-1.5, 11.0, 0.0), (1.1, 11.3, 0.0), (-1.1, 11.3, 0.0), (1.1, 13.2, 0.0), (-1.1, 13.2, 0.0)], [(7, 10), (0, 10), (0, 3), (5, 4), (6, 5), (1, 3), (6, 11), (2, 11), (2, 0), (6, 7), (8, 9), (7, 9), (1, 2), (3, 12), (1, 13), (12, 14), (13, 15), (14, 15), (8, 10), (4, 11)], [])
_uv = me_plane_006.uv_layers.new(name='UVMap')
_uv.uv.foreach_set('vector', [])
me_plane_006.update()
me_plane_013 = bpy.data.meshes.new('Plane.013')
me_plane_013.from_pydata([(-19.7, 11.0, 0.0), (-19.7, 9.0, 0.0), (-1.5, 9.0, 0.0), (1.5, 9.0, 0.0), (19.7, 11.0, 0.0), (19.7, 9.0, 0.0), (1.5, 11.0, 0.0), (-1.5, 11.0, 0.0)], [], [(1, 2, 7, 0), (5, 4, 6, 3), (3, 6, 7, 2)])
_uv = me_plane_013.uv_layers.new(name='UVMap')
_uv.uv.foreach_set('vector', [0.0, 0.0, 0.0, 0.0, 0.0, 0.0, 0.0, 0.0, 0.0, 0.0, 0.0, 0.0, 0.0, 0.0, 0.0, 0.0, 0.0, 0.0, 0.0, 0.0, 0.0, 0.0, 0.0, 0.0])
me_plane_013.update()
me_plane_027 = bpy.data.meshes.new('Plane.027')
me_plane_027.from_pydata([(0.0, 9.0, 2.1), (-0.5, 11.0, 0.0), (-19.7, 11.0, 0.0), (-19.7, 9.0, 0.0), (0.0, 9.0, 0.0), (-1.5, 11.0, 0.0), (-0.5, 11.0, 2.1), (-1.5, 11.0, 2.1), (-0.5, 11.0, 2.8), (-19.7, 11.0, 2.8), (-19.7, 9.0, 2.8), (0.0, 9.0, 2.8), (-1.5, 11.0, 2.8), (-19.7, 9.0, 2.1), (-19.7, 11.0, 2.1), (-18.0, 9.0, 0.0), (-19.0, 9.0, 0.0), (-18.0, 9.0, 2.8), (-19.0, 9.0, 2.8), (-19.0, 9.0, 2.1), (-18.0, 9.0, 2.1), (-9.0, 9.0, 2.1), (-8.0, 9.0, 2.1), (-8.0, 9.0, 0.0), (-9.0, 9.0, 0.0), (-8.0, 9.0, 2.8), (-9.0, 9.0, 2.8), (0.0, 11.0, 2.8), (0.0, 11.0, 2.1), (0.5, 11.0, 0.0), (19.7, 11.0, 0.0), (19.7, 9.0, 0.0), (1.5, 11.0, 0.0), (0.5, 11.0, 2.1), (1.5, 11.0, 2.1), (0.5, 11.0, 2.8), (19.7, 11.0, 2.8), (19.7, 9.0, 2.8), (1.5, 11.0, 2.8), (19.7, 9.0, 2.1), (19.7, 11.0, 2.1), (18.0, 9.0, 0.0), (19.0, 9.0, 0.0), (18.0, 9.0, 2.8), (19.0, 9.0, 2.8), (19.0, 9.0, 2.1), (18.0, 9.0, 2.1), (9.0, 9.0, 2.1), (8.0, 9.0, 2.1), (8.0, 9.0, 0.0), (9.0, 9.0, 0.0), (8.0, 9.0, 2.8), (9.0, 9.0, 2.8)], [], [(6, 8, 12, 7), (16, 3, 13, 19), (3, 2, 14, 13), (2, 5, 7, 14), (13, 14, 9, 10), (19, 13, 10, 18), (14, 7, 12, 9), (1, 6, 7, 5), (21, 20, 17, 26), (20, 19, 18, 17), (24, 15, 20, 21), (4, 23, 22, 0), (0, 22, 25, 11), (22, 21, 26, 25), (6, 28, 27, 8), (33, 34, 38, 35), (42, 45, 39, 31), (31, 39, 40, 30), (30, 40, 34, 32), (39, 37, 36, 40), (45, 44, 37, 39), (40, 36, 38, 34), (29, 32, 34, 33), (47, 52, 43, 46), (46, 43, 44, 45), (50, 47, 46, 41), (4, 0, 48, 49), (0, 11, 51, 48), (48, 51, 52, 47), (33, 35, 27, 28)])
_uv = me_plane_027.uv_layers.new(name='UVMap')
_uv.uv.foreach_set('vector', [0.01777, 0.4873, 2.13e-08, 0.4873, 2.019e-08, 0.4619, 0.01777, 0.4619, 0.1421, 0.9822, 0.1421, 1.0, 0.08883, 1.0, 0.08883, 0.9822, 0.1929, 0.07107, 0.1421, 0.07107, 0.1421, 0.01777, 0.1929, 0.01777, 0.07107, -3.106e-09, 0.07107, 0.4619, 0.01777, 0.4619, 0.01777, -7.766e-10, 0.1929, 0.01777, 0.1421, 0.01777, 0.1421, 0.0, 0.1929, 0.0, 0.08883, 0.9822, 0.08883, 1.0, 0.07107, 1.0, 0.07107, 0.9822, 0.01777, -7.766e-10, 0.01777, 0.4619, 2.019e-08, 0.4619, 0.0, 0.0, 0.07107, 0.4873, 0.01777, 0.4873, 0.01777, 0.4619, 0.07107, 0.4619, 0.08883, 0.7284, 0.08883, 0.9569, 0.07107, 0.9569, 0.07107, 0.7284, 0.08883, 0.9569, 0.08883, 0.9822, 0.07107, 0.9822, 0.07107, 0.9569, 0.1421, 0.7284, 0.1421, 0.9569, 0.08883, 0.9569, 0.08883, 0.7284, 0.1421, 0.5, 0.1421, 0.703, 0.08883, 0.703, 0.08883, 0.5, 0.08883, 0.5, 0.08883, 0.703, 0.07107, 0.703, 0.07107, 0.5, 0.08883, 0.703, 0.08883, 0.7284, 0.07107, 0.7284, 0.07107, 0.703, 0.01777, 0.4873, 0.01777, 0.5, 2.186e-08, 0.5, 2.13e-08, 0.4873, 0.01777, 0.5127, 0.01777, 0.5381, 2.352e-08, 0.5381, 2.241e-08, 0.5127, 0.1421, 0.01777, 0.08883, 0.01777, 0.08883, -3.883e-09, 0.1421, -6.213e-09, 0.1421, 0.1421, 0.1421, 0.08883, 0.1929, 0.08883, 0.1929, 0.1421, 0.07107, 1.0, 0.01777, 1.0, 0.01777, 0.5381, 0.07107, 0.5381, 0.1421, 0.08883, 0.1421, 0.07107, 0.1929, 0.07107, 0.1929, 0.08883, 0.08883, 0.01777, 0.07107, 0.01777, 0.07107, -3.106e-09, 0.08883, -3.883e-09, 0.01777, 1.0, 4.371e-08, 1.0, 2.352e-08, 0.5381, 0.01777, 0.5381, 0.07107, 0.5127, 0.07107, 0.5381, 0.01777, 0.5381, 0.01777, 0.5127, 0.08883, 0.2716, 0.07107, 0.2716, 0.07107, 0.04315, 0.08883, 0.04315, 0.08883, 0.04315, 0.07107, 0.04315, 0.07107, 0.01777, 0.08883, 0.01777, 0.1421, 0.2716, 0.08883, 0.2716, 0.08883, 0.04315, 0.1421, 0.04315, 0.1421, 0.5, 0.08883, 0.5, 0.08883, 0.297, 0.1421, 0.297, 0.08883, 0.5, 0.07107, 0.5, 0.07107, 0.297, 0.08883, 0.297, 0.08883, 0.297, 0.07107, 0.297, 0.07107, 0.2716, 0.08883, 0.2716, 0.01777, 0.5127, 2.241e-08, 0.5127, 2.186e-08, 0.5, 0.01777, 0.5])
_uv.active_render = True
_uv = me_plane_027.uv_layers.new(name='UVMap.001')
_uv.uv.foreach_set('vector', [0.9256, 0.6953, 0.8601, 0.6953, 0.8601, 0.7662, 0.9256, 0.7662, 0.6399, 0.5415, 0.5744, 0.5415, 0.5744, 0.6893, 0.6399, 0.6893, 0.4256, 0.3107, 0.2887, 0.3107, 0.2887, 0.4585, 0.4256, 0.4585, 0.003003, 0.9201, 0.5684, 0.9201, 0.5684, 0.7722, 0.003003, 0.7722, 0.6399, 0.4585, 0.6399, 0.3107, 0.5744, 0.3107, 0.5744, 0.4585, 0.5684, 0.5415, 0.503, 0.5415, 0.503, 0.6124, 0.5684, 0.6124, 0.003003, 0.997, 0.5684, 0.997, 0.5684, 0.9261, 0.003003, 0.9261, 0.497, 0.6124, 0.497, 0.4645, 0.4316, 0.4645, 0.4316, 0.6124, 0.2887, 0.3047, 0.8541, 0.3047, 0.8541, 0.2338, 0.2887, 0.2338, 0.9256, 0.6184, 0.8601, 0.6184, 0.8601, 0.6893, 0.9256, 0.6893, 0.2827, 0.6124, 0.2827, 0.003003, 0.1459, 0.003003, 0.1459, 0.6124, 0.2887, 0.1508, 0.8541, 0.1508, 0.8541, 0.003003, 0.2887, 0.003003, 0.8541, 0.9201, 0.8541, 0.3107, 0.7887, 0.3107, 0.7887, 0.9201, 0.7113, 0.9261, 0.6459, 0.9261, 0.6459, 0.997, 0.7113, 0.997, 0.6399, 0.7722, 0.5744, 0.7722, 0.5744, 0.8432, 0.6399, 0.8432, 0.6399, 0.6953, 0.5744, 0.6953, 0.5744, 0.7662, 0.6399, 0.7662, 0.2887, 0.6124, 0.4256, 0.6124, 0.4256, 0.5415, 0.2887, 0.5415, 0.5684, 0.3107, 0.4316, 0.3107, 0.4316, 0.4585, 0.5684, 0.4585, 0.997, 0.003003, 0.8601, 0.003003, 0.8601, 0.6124, 0.997, 0.6124, 0.6399, 0.5355, 0.6399, 0.4645, 0.503, 0.4645, 0.503, 0.5355, 0.6399, 0.9261, 0.5744, 0.9261, 0.5744, 0.997, 0.6399, 0.997, 0.7113, 0.3107, 0.6459, 0.3107, 0.6459, 0.9201, 0.7113, 0.9201, 0.4256, 0.5355, 0.4256, 0.4645, 0.2887, 0.4645, 0.2887, 0.5355, 0.7827, 0.3107, 0.7173, 0.3107, 0.7173, 0.9201, 0.7827, 0.9201, 0.6399, 0.8492, 0.5744, 0.8492, 0.5744, 0.9201, 0.6399, 0.9201, 0.5684, 0.7662, 0.5684, 0.6184, 0.003003, 0.6184, 0.003003, 0.7662, 0.1399, 0.003003, 0.003003, 0.003003, 0.003003, 0.6124, 0.1399, 0.6124, 0.8541, 0.2278, 0.8541, 0.1568, 0.2887, 0.1568, 0.2887, 0.2278, 0.9256, 0.7722, 0.8601, 0.7722, 0.8601, 0.8432, 0.9256, 0.8432, 0.7827, 0.9261, 0.7173, 0.9261, 0.7173, 0.997, 0.7827, 0.997])
me_plane_027.update()
me_plane = bpy.data.meshes.new('Plane')
me_plane.from_pydata([(-1.192e-07, 2.384e-07, -9.686e-08), (-1.192e-07, -1.192e-07, 1.5), (1.192e-07, 1.0, 1.416e-07), (1.192e-07, 1.0, 1.5), (0.2, 1.0, 1.416e-07), (0.2, 1.907e-07, -9.686e-08), (0.2, -1.669e-07, 1.5), (0.2, 1.0, 1.5)], [], [(0, 2, 3, 1), (5, 6, 7, 4), (0, 1, 6, 5), (1, 3, 7, 6), (2, 0, 5, 4), (3, 2, 4, 7)])
me_plane.polygons.foreach_set('material_index', [0, 1, 0, 0, 0, 0])
_uv = me_plane.uv_layers.new(name='UVMap')
_uv.uv.foreach_set('vector', [0.0, 0.0, 0.0, 1.0, 1.0, 1.0, 1.0, 0.0, 0.0, 0.0, 1.0, 0.0, 1.0, 1.0, 0.0, 1.0, 0.0, 0.0, 1.0, 0.0, 1.0, 0.0, 0.0, 0.0, 1.0, 0.0, 1.0, 1.0, 1.0, 1.0, 1.0, 0.0, 0.0, 1.0, 0.0, 0.0, 0.0, 0.0, 0.0, 1.0, 1.0, 1.0, 0.0, 1.0, 0.0, 1.0, 1.0, 1.0])
me_plane.materials.append(None)
me_plane.materials.append(None)
me_plane.update()
me_plane_001 = bpy.data.meshes.new('Plane.001')
me_plane_001.from_pydata([(1.192e-07, -1.192e-07, 1.5), (1.192e-07, 1.788e-07, -1.192e-07), (-1.192e-07, 1.0, 1.5), (-1.192e-07, 1.0, 1.192e-07)], [], [(0, 1, 3, 2)])
_uv = me_plane_001.uv_layers.new(name='UVMap')
_uv.uv.foreach_set('vector', [0.0008153, 0.9992, 0.0008152, 0.0008152, 0.6664, 0.0008152, 0.6664, 0.9992])
_uv.active_render = True
_uv = me_plane_001.uv_layers.new(name='UVMap.001')
_uv.uv.foreach_set('vector', [0.0008153, 0.9992, 0.0008152, 0.0008152, 0.6664, 0.0008152, 0.6664, 0.9992])
me_plane_001.update()
me_plane_002 = bpy.data.meshes.new('Plane.002')
me_plane_002.from_pydata([(-1.5, 0.0, 0.0), (1.5, 0.0, 0.0), (-1.5, 11.0, 0.0), (1.5, 11.0, 0.0)], [(2, 0), (0, 1), (1, 3), (3, 2)], [])
_uv = me_plane_002.uv_layers.new(name='UVMap')
_uv.uv.foreach_set('vector', [])
me_plane_002.update()
me_plane_007 = bpy.data.meshes.new('Plane.007')
me_plane_007.from_pydata([(1.0, 8.7, 0.0), (6.0, 3.4, 0.0), (0.3, 8.7, 0.0), (7.0, 3.1, 0.0), (7.0, 3.4, 0.0), (2.0, 8.7, 0.0), (2.0, 9.0, 0.0), (1.0, 9.0, 0.0), (4.0, 8.7, 0.0), (4.0, 5.2, 0.0), (3.0, 5.2, 0.0), (2.0, 5.2, 0.0), (0.3, 5.2, 0.0), (0.3, 6.5, 0.0), (0.3, 7.5, 0.0), (2.0, 4.9, 0.0), (3.0, 4.9, 0.0), (7.7, 4.9, 0.0), (7.7, 3.4, 0.0), (0.3, 3.4, 0.0), (0.3, 4.9, 0.0), (6.0, 4.9, 0.0), (6.0, 5.2, 0.0), (7.0, 5.2, 0.0), (7.0, 4.9, 0.0), (4.3, 5.2, 0.0), (4.3, 8.7, 0.0), (7.7, 8.7, 0.0), (7.7, 5.2, 0.0), (6.0, 3.1, 0.0), (3.0, 3.4, 0.0), (3.0, 3.1, 0.0), (2.0, 3.1, 0.0), (2.0, 3.4, 0.0), (0.3, 3.1, 0.0), (0.3, 0.3, 0.0), (4.7, 0.3, 0.0), (4.7, 3.1, 0.0), (5.0, 3.1, 0.0), (5.0, 0.3, 0.0), (7.7, 0.3, 0.0), (7.7, 3.1, 0.0)], [(12, 13), (4, 3), (3, 29), (0, 2), (8, 5), (9, 8), (7, 0), (10, 9), (5, 6), (11, 12), (13, 14), (2, 14), (10, 11), (0, 5), (11, 15), (10, 16), (16, 15), (16, 21), (18, 4), (19, 20), (15, 20), (17, 18), (4, 1), (21, 22), (22, 23), (23, 24), (17, 24), (21, 24), (22, 25), (25, 26), (26, 27), (27, 28), (23, 28), (1, 29), (1, 30), (30, 31), (31, 32), (32, 33), (19, 33), (30, 33), (32, 34), (34, 35), (35, 36), (36, 37), (31, 37), (29, 38), (38, 39), (39, 40), (40, 41), (3, 41), (6, 7)], [])
_uv = me_plane_007.uv_layers.new(name='UVMap')
_uv.uv.foreach_set('vector', [])
me_plane_007.update()
me_plane_009 = bpy.data.meshes.new('Plane.009')
me_plane_009.from_pydata([(1.0, -0.3, 0.0), (6.0, -6.7, 0.0), (0.3, -0.3, 0.0), (7.0, -7.0, 0.0), (7.0, -6.7, 0.0), (2.0, -0.3, 0.0), (2.0, 0.0, 0.0), (1.0, 0.0, 0.0), (4.0, -0.3, 0.0), (4.0, -4.8, 0.0), (3.0, -4.8, 0.0), (2.0, -4.8, 0.0), (0.3, -4.8, 0.0), (0.3, -2.5, 0.0), (0.3, -1.5, 0.0), (2.0, -5.1, 0.0), (3.0, -5.1, 0.0), (7.7, -5.1, 0.0), (7.7, -6.7, 0.0), (0.3, -6.7, 0.0), (0.3, -5.1, 0.0), (6.0, -5.1, 0.0), (6.0, -4.8, 0.0), (7.0, -4.8, 0.0), (7.0, -5.1, 0.0), (4.3, -4.8, 0.0), (4.3, -0.3, 0.0), (7.7, -0.3, 0.0), (7.7, -4.8, 0.0), (6.0, -7.0, 0.0), (3.0, -6.7, 0.0), (3.0, -7.0, 0.0), (2.0, -7.0, 0.0), (2.0, -6.7, 0.0), (0.3, -7.0, 0.0), (0.3, -9.8, 0.0), (4.7, -9.8, 0.0), (4.7, -7.0, 0.0), (5.0, -7.0, 0.0), (5.0, -9.8, 0.0), (7.7, -9.8, 0.0), (7.7, -7.0, 0.0)], [], [(23, 28, 27, 26, 25, 22), (0, 5, 6, 7), (5, 0, 2, 14, 13, 12, 11, 10, 9, 8), (11, 15, 16, 10), (33, 32, 31, 30), (1, 29, 3, 4), (24, 23, 22, 21), (21, 16, 15, 20, 19, 33, 30, 1, 4, 18, 17, 24), (41, 3, 29, 38, 39, 40), (37, 31, 32, 34, 35, 36)])
_uv = me_plane_009.uv_layers.new(name='UVMap')
_uv.uv.foreach_set('vector', [0.0, 0.0, 0.0, 0.0, 0.0, 0.0, 0.0, 0.0, 0.0, 0.0, 0.0, 0.0, 0.0, 0.0, 0.0, 0.0, 0.0, 0.0, 0.0, 0.0, 0.0, 0.0, 0.0, 0.0, 0.0, 0.0, 0.0, 0.0, 0.0, 0.0, 0.0, 0.0, 0.0, 0.0, 0.0, 0.0, 0.0, 0.0, 0.0, 0.0, 0.0, 0.0, 0.0, 0.0, 0.0, 0.0, 0.0, 0.0, 0.0, 0.0, 0.0, 0.0, 0.0, 0.0, 0.0, 0.0, 0.0, 0.0, 0.0, 0.0, 0.0, 0.0, 0.0, 0.0, 0.0, 0.0, 0.0, 0.0, 0.0, 0.0, 0.0, 0.0, 0.0, 0.0, 0.0, 0.0, 0.0, 0.0, 0.0, 0.0, 0.0, 0.0, 0.0, 0.0, 0.0, 0.0, 0.0, 0.0, 0.0, 0.0, 0.0, 0.0, 0.0, 0.0, 0.0, 0.0, 0.0, 0.0, 0.0, 0.0, 0.0, 0.0, 0.0, 0.0, 0.0, 0.0, 0.0, 0.0, 0.0, 0.0, 0.0, 0.0, 0.0, 0.0, 0.0, 0.0, 0.0, 0.0, 0.0, 0.0])
me_plane_009.update()
me_plane_010 = bpy.data.meshes.new('Plane.010')
me_plane_010.from_pydata([(1.0, -0.3, 0.0), (6.0, -6.7, 0.0), (0.3, -0.3, 0.0), (7.0, -7.0, 0.0), (7.0, -6.7, 0.0), (2.0, -0.3, 0.0), (2.0, 0.0, 0.0), (1.0, 0.0, 0.0), (4.0, -0.3, 0.0), (4.0, -4.8, 0.0), (3.0, -4.8, 0.0), (2.0, -4.8, 0.0), (0.3, -4.8, 0.0), (0.3, -3.0, 0.0), (0.3, -2.0, 0.0), (2.0, -5.1, 0.0), (3.0, -5.1, 0.0), (7.7, -5.1, 0.0), (7.7, -6.7, 0.0), (0.3, -6.7, 0.0), (0.3, -5.1, 0.0), (6.0, -5.1, 0.0), (6.0, -4.8, 0.0), (7.0, -4.8, 0.0), (7.0, -5.1, 0.0), (4.3, -4.8, 0.0), (4.3, -0.3, 0.0), (7.7, -0.3, 0.0), (7.7, -4.8, 0.0), (6.0, -7.0, 0.0), (3.0, -6.7, 0.0), (3.0, -7.0, 0.0), (2.0, -7.0, 0.0), (2.0, -6.7, 0.0), (0.3, -7.0, 0.0), (0.3, -9.8, 0.0), (4.7, -9.8, 0.0), (4.7, -7.0, 0.0), (5.0, -7.0, 0.0), (5.0, -9.8, 0.0), (7.7, -9.8, 0.0), (7.7, -7.0, 0.0), (1.0, -0.3, 2.1), (6.0, -6.7, 2.1), (0.3, -0.3, 2.1), (7.0, -7.0, 2.1), (7.0, -6.7, 2.1), (2.0, -0.3, 2.1), (2.0, 0.0, 2.1), (1.0, 0.0, 2.1), (4.0, -0.3, 2.1), (4.0, -4.8, 2.1), (3.0, -4.8, 2.1), (2.0, -4.8, 2.1), (0.3, -4.8, 2.1), (0.3, -3.0, 2.1), (0.3, -2.0, 2.1), (2.0, -5.1, 2.1), (3.0, -5.1, 2.1), (7.7, -5.1, 2.1), (7.7, -6.7, 2.1), (0.3, -6.7, 2.1), (0.3, -5.1, 2.1), (6.0, -5.1, 2.1), (6.0, -4.8, 2.1), (7.0, -4.8, 2.1), (7.0, -5.1, 2.1), (4.3, -4.8, 2.1), (4.3, -0.3, 2.1), (7.7, -0.3, 2.1), (7.7, -4.8, 2.1), (6.0, -7.0, 2.1), (3.0, -6.7, 2.1), (3.0, -7.0, 2.1), (2.0, -7.0, 2.1), (2.0, -6.7, 2.1), (0.3, -7.0, 2.1), (0.3, -9.8, 2.1), (4.7, -9.8, 2.1), (4.7, -7.0, 2.1), (5.0, -7.0, 2.1), (5.0, -9.8, 2.1), (7.7, -9.8, 2.1), (7.7, -7.0, 2.1), (1.0, -0.3, 2.7), (6.0, -6.7, 2.7), (0.3, -0.3, 2.7), (7.0, -7.0, 2.7), (7.0, -6.7, 2.7), (2.0, -0.3, 2.7), (4.0, -0.3, 2.7), (4.0, -4.8, 2.7), (3.0, -4.8, 2.7), (2.0, -4.8, 2.7), (0.3, -4.8, 2.7), (0.3, -3.0, 2.7), (0.3, -2.0, 2.7), (2.0, -5.1, 2.7), (3.0, -5.1, 2.7), (7.7, -5.1, 2.7), (7.7, -6.7, 2.7), (0.3, -6.7, 2.7), (0.3, -5.1, 2.7), (6.0, -5.1, 2.7), (6.0, -4.8, 2.7), (7.0, -4.8, 2.7), (7.0, -5.1, 2.7), (4.3, -4.8, 2.7), (4.3, -0.3, 2.7), (7.7, -0.3, 2.7), (7.7, -4.8, 2.7), (6.0, -7.0, 2.7), (3.0, -6.7, 2.7), (3.0, -7.0, 2.7), (2.0, -7.0, 2.7), (2.0, -6.7, 2.7), (0.3, -7.0, 2.7), (0.3, -9.8, 2.7), (4.7, -9.8, 2.7), (4.7, -7.0, 2.7), (5.0, -7.0, 2.7), (5.0, -9.8, 2.7), (7.7, -9.8, 2.7), (7.7, -7.0, 2.7), (0.3, -8.0, 1.192e-07), (0.3, -9.0, 0.0), (0.3, -8.0, 2.1), (0.3, -9.0, 2.1), (0.3, -8.0, 2.7), (0.3, -9.0, 2.7), (4.3, -0.3, 1.0), (4.3, -4.8, 1.0), (0.3, -0.3, 1.0), (1.0, -0.3, 1.0), (7.7, -0.3, 1.0), (2.0, -0.3, 1.0), (4.0, -0.3, 1.0), (7.7, -4.8, 1.0), (4.0, -4.8, 1.0), (7.0, -4.8, 1.0), (1.0, 0.0, 1.0), (6.0, -7.0, 1.0), (6.0, -6.7, 1.0), (3.0, -4.8, 1.0), (3.0, -6.7, 1.0), (2.0, 0.0, 1.0), (3.0, -7.0, 1.0), (0.3, -4.8, 1.0), (2.0, -4.8, 1.0), (2.0, -7.0, 1.0), (0.3, -2.0, 1.0), (0.3, -3.0, 1.0), (2.0, -6.7, 1.0), (0.3, -6.7, 1.0), (0.3, -7.0, 1.0), (2.0, -5.1, 1.0), (0.3, -9.8, 1.0), (3.0, -5.1, 1.0), (4.7, -9.8, 1.0), (4.7, -7.0, 1.0), (6.0, -5.1, 1.0), (7.0, -6.7, 1.0), (7.7, -6.7, 1.0), (5.0, -7.0, 1.0), (0.3, -5.1, 1.0), (5.0, -9.8, 1.0), (7.7, -9.8, 1.0), (7.7, -5.1, 1.0), (7.7, -7.0, 1.0), (7.0, -7.0, 1.0), (6.0, -4.8, 1.0), (7.0, -5.1, 1.0), (0.3, -8.0, 1.0), (0.3, -9.0, 1.0), (3.0, -7.0, 2.4), (2.0, -7.0, 2.4), (0.3, -7.0, 2.4), (0.3, -9.8, 2.4), (4.7, -9.8, 2.4), (4.7, -7.0, 2.4), (0.3, -8.0, 2.4), (0.3, -9.0, 2.4), (0.3, -6.4, 0.0), (0.3, -5.4, 0.0), (0.3, -6.4, 2.1), (0.3, -5.4, 2.1), (0.3, -6.4, 2.7), (0.3, -5.4, 2.7), (0.3, -5.4, 1.0), (0.3, -6.4, 1.0), (6.0, -6.7, 2.4), (3.0, -6.7, 2.4), (2.0, -6.7, 2.4), (0.3, -6.7, 2.4), (2.0, -5.1, 2.4), (3.0, -5.1, 2.4), (6.0, -5.1, 2.4), (7.0, -6.7, 2.4), (7.7, -6.7, 2.4), (0.3, -5.1, 2.4), (7.7, -5.1, 2.4), (7.0, -5.1, 2.4), (0.3, -6.4, 2.4), (0.3, -5.4, 2.4), (2.0, -0.3, 2.4), (4.0, -0.3, 2.4), (4.0, -4.8, 2.4), (1.0, -0.3, 2.4), (3.0, -4.8, 2.4), (0.3, -4.8, 2.4), (2.0, -4.8, 2.4), (0.3, -2.0, 2.4), (0.3, -3.0, 2.4), (0.3, -0.3, 2.4), (6.1, -9.8, 0.0), (6.7, -9.8, 0.0), (6.1, -9.8, 2.3), (6.7, -9.8, 2.3), (6.1, -9.8, 2.7), (6.7, -9.8, 2.7), (6.1, -9.8, 1.7), (6.7, -9.8, 1.7), (-1.212e-06, -3.0, 2.1), (-1.212e-06, -2.0, 2.1), (-1.212e-06, -8.0, 2.1), (-1.212e-06, -9.0, 2.1), (-1.212e-06, -2.0, 1.0), (-1.212e-06, -3.0, 1.0), (-1.212e-06, -8.0, 1.0), (-1.212e-06, -9.0, 1.0), (-1.212e-06, -8.0, 2.4), (-1.212e-06, -9.0, 2.4), (6.656e-07, -6.4, 2.1), (6.656e-07, -5.4, 2.1), (6.656e-07, -5.4, 1.0), (6.656e-07, -6.4, 1.0), (6.656e-07, -6.4, 2.4), (6.656e-07, -5.4, 2.4), (-1.212e-06, -2.0, 2.4), (-1.212e-06, -3.0, 2.4), (6.1, -10.1, 2.3), (6.7, -10.1, 2.3), (6.1, -10.1, 1.7), (6.7, -10.1, 1.7)], [], [(131, 130, 68, 67), (133, 42, 44, 132), (130, 134, 69, 68), (136, 50, 47, 135), (134, 137, 70, 69), (138, 51, 50, 136), (139, 65, 70, 137), (140, 49, 42, 133), (142, 43, 71, 141), (143, 52, 51, 138), (142, 144, 72, 43), (135, 47, 48, 145), (144, 146, 73, 72), (148, 147, 54, 53), (149, 152, 75, 74), (132, 44, 56, 150), (153, 61, 75, 152), (149, 74, 76, 154), (148, 53, 57, 155), (173, 127, 77, 156), (143, 157, 58, 52), (156, 77, 78, 158), (158, 78, 79, 159), (157, 160, 63, 58), (146, 159, 79, 73), (162, 161, 46, 60), (141, 71, 80, 163), (188, 164, 62, 185), (163, 80, 81, 165), (155, 57, 62, 164), (221, 217, 82, 166), (167, 162, 60, 59), (166, 82, 83, 168), (169, 168, 83, 45), (160, 170, 64, 63), (139, 171, 66, 65), (167, 59, 66, 171), (147, 151, 55, 54), (161, 169, 45, 46), (170, 131, 67, 64), (205, 90, 89, 204), (69, 70, 110, 109), (206, 91, 90, 205), (65, 105, 110, 70), (53, 52, 58, 57), (208, 92, 91, 206), (190, 191, 112, 85), (72, 73, 74, 75), (210, 209, 94, 93), (174, 113, 114, 175), (212, 211, 96, 95), (45, 71, 43, 46), (213, 86, 96, 211), (193, 101, 115, 192), (208, 210, 93, 92), (191, 192, 115, 112), (207, 204, 89, 84), (175, 114, 116, 176), (181, 129, 117, 177), (177, 117, 118, 178), (195, 98, 97, 194), (178, 118, 119, 179), (195, 196, 103, 98), (174, 179, 119, 113), (198, 197, 88, 100), (71, 111, 120, 80), (203, 199, 102, 187), (80, 120, 121, 81), (194, 97, 102, 199), (217, 219, 122, 82), (200, 198, 100, 99), (82, 122, 123, 83), (197, 190, 85, 88), (45, 83, 123, 87), (63, 64, 65, 66), (64, 104, 105, 65), (49, 48, 47, 42), (200, 99, 106, 201), (209, 212, 95, 94), (196, 201, 106, 103), (64, 67, 107, 104), (45, 87, 111, 71), (67, 68, 108, 107), (207, 84, 86, 213), (68, 69, 109, 108), (176, 116, 128, 180), (180, 128, 129, 181), (154, 76, 126, 172), (124, 172, 173, 125), (34, 154, 172, 124), (22, 25, 131, 170), (4, 3, 169, 161), (12, 13, 151, 147), (17, 167, 171, 24), (23, 24, 171, 139), (21, 22, 170, 160), (3, 41, 168, 169), (40, 166, 168, 41), (17, 18, 162, 167), (215, 221, 166, 40), (15, 155, 164, 20), (38, 163, 165, 39), (183, 20, 164, 188), (29, 141, 163, 38), (18, 4, 161, 162), (31, 37, 159, 146), (16, 21, 160, 157), (36, 158, 159, 37), (35, 156, 158, 36), (10, 16, 157, 143), (125, 173, 156, 35), (11, 148, 155, 15), (32, 149, 154, 34), (19, 153, 152, 33), (2, 132, 150, 14), (32, 33, 152, 149), (13, 14, 150, 151), (11, 12, 147, 148), (30, 31, 146, 144), (5, 135, 145, 6), (1, 30, 144, 142), (10, 143, 138, 9), (1, 142, 141, 29), (7, 140, 133, 0), (23, 139, 137, 28), (9, 138, 136, 8), (27, 28, 137, 134), (8, 136, 135, 5), (26, 27, 134, 130), (0, 133, 132, 2), (25, 26, 130, 131), (76, 176, 180, 126), (73, 79, 179, 174), (78, 178, 179, 79), (77, 177, 178, 78), (127, 181, 177, 77), (74, 175, 176, 76), (73, 174, 175, 74), (19, 182, 189, 153), (182, 183, 188, 189), (193, 202, 186, 101), (202, 203, 187, 186), (153, 189, 184, 61), (54, 55, 212, 209), (42, 207, 213, 44), (61, 184, 202, 193), (63, 66, 201, 196), (59, 200, 201, 66), (46, 43, 190, 197), (59, 60, 198, 200), (57, 194, 199, 62), (185, 62, 199, 203), (60, 46, 197, 198), (58, 63, 196, 195), (58, 195, 194, 57), (72, 75, 192, 191), (61, 193, 192, 75), (43, 72, 191, 190), (42, 47, 204, 207), (52, 53, 210, 208), (44, 213, 211, 56), (53, 54, 209, 210), (52, 208, 206, 51), (51, 206, 205, 50), (50, 205, 204, 47), (39, 165, 220, 214), (214, 220, 221, 215), (81, 121, 218, 216), (216, 218, 219, 217), (165, 81, 216, 220), (173, 172, 228, 229), (150, 56, 223, 226), (56, 211, 238, 223), (202, 184, 232, 236), (126, 180, 230, 224), (211, 212, 239, 238), (212, 55, 222, 239), (184, 189, 235, 232), (185, 203, 237, 233), (181, 127, 225, 231), (172, 126, 224, 228), (188, 185, 233, 234), (203, 202, 236, 237), (151, 150, 226, 227), (127, 173, 229, 225), (55, 151, 227, 222), (180, 181, 231, 230), (189, 188, 234, 235), (221, 220, 242, 243), (216, 217, 241, 240), (220, 216, 240, 242), (217, 221, 243, 241)])
_uv = me_plane_010.uv_layers.new(name='UVMap')
_uv.uv.foreach_set('vector', [0.0, 0.0, 0.0, 0.0, 0.0, 0.0, 0.0, 0.0, 0.0, 0.0, 0.0, 0.0, 0.0, 0.0, 0.0, 0.0, 0.0, 0.0, 0.0, 0.0, 0.0, 0.0, 0.0, 0.0, 0.0, 0.0, 0.0, 0.0, 0.0, 0.0, 0.0, 0.0, 0.0, 0.0, 0.0, 0.0, 0.0, 0.0, 0.0, 0.0, 0.0, 0.0, 0.0, 0.0, 0.0, 0.0, 0.0, 0.0, 0.0, 0.0, 0.0, 0.0, 0.0, 0.0, 0.0, 0.0, 0.0, 0.0, 0.0, 0.0, 0.0, 0.0, 0.0, 0.0, 0.0, 0.0, 0.0, 0.0, 0.0, 0.0, 0.0, 0.0, 0.0, 0.0, 0.0, 0.0, 0.0, 0.0, 0.0, 0.0, 0.0, 0.0, 0.0, 0.0, 0.0, 0.0, 0.0, 0.0, 0.0, 0.0, 0.0, 0.0, 0.0, 0.0, 0.0, 0.0, 0.0, 0.0, 0.0, 0.0, 0.0, 0.0, 0.0, 0.0, 0.0, 0.0, 0.0, 0.0, 0.0, 0.0, 0.0, 0.0, 0.0, 0.0, 0.0, 0.0, 0.0, 0.0, 0.0, 0.0, 0.0, 0.0, 0.0, 0.0, 0.0, 0.0, 0.0, 0.0, 0.0, 0.0, 0.0, 0.0, 0.0, 0.0, 0.0, 0.0, 0.0, 0.0, 0.0, 0.0, 0.0, 0.0, 0.0, 0.0, 0.0, 0.0, 0.0, 0.0, 0.0, 0.0, 0.0, 0.0, 0.0, 0.0, 0.0, 0.0, 0.0, 0.0, 0.0, 0.0, 0.0, 0.0, 0.0, 0.0, 0.0, 0.0, 0.0, 0.0, 0.0, 0.0, 0.0, 0.0, 0.0, 0.0, 0.0, 0.0, 0.0, 0.0, 0.0, 0.0, 0.0, 0.0, 0.0, 0.0, 0.0, 0.0, 0.0, 0.0, 0.0, 0.0, 0.0, 0.0, 0.0, 0.0, 0.0, 0.0, 0.0, 0.0, 0.0, 0.0, 0.0, 0.0, 0.0, 0.0, 0.0, 0.0, 0.0, 0.0, 0.0, 0.0, 0.0, 0.0, 0.0, 0.0, 0.0, 0.0, 0.0, 0.0, 0.0, 0.0, 0.0, 0.0, 0.0, 0.0, 0.0, 0.0, 0.0, 0.0, 0.0, 0.0, 0.0, 0.0, 0.0, 0.0, 0.0, 0.0, 0.0, 0.0, 0.0, 0.0, 0.0, 0.0, 0.0, 0.0, 0.0, 0.0, 0.0, 0.0, 0.0, 0.0, 0.0, 0.0, 0.0, 0.0, 0.0, 0.0, 0.0, 0.0, 0.0, 0.0, 0.0, 0.0, 0.0, 0.0, 0.0, 0.0, 0.0, 0.0, 0.0, 0.0, 0.0, 0.0, 0.0, 0.0, 0.0, 0.0, 0.0, 0.0, 0.0, 0.0, 0.0, 0.0, 0.0, 0.0, 0.0, 0.0, 0.0, 0.0, 0.0, 0.0, 0.0, 0.0, 0.0, 0.0, 0.0, 0.0, 0.0, 0.0, 0.0, 0.0, 0.0, 0.0, 0.0, 0.0, 0.0, 0.0, 0.0, 0.0, 0.0, 0.0, 0.0, 0.0, 0.0, 0.0, 0.0, 0.0, 0.0, 0.0, 0.0, 0.0, 0.0, 0.0, 0.0, 0.0, 0.0, 0.0, 0.0, 0.0, 0.0, 0.0, 0.0, 0.0, 0.0, 0.0, 0.0, 0.0, 0.0, 0.0, 0.0, 0.0, 0.0, 0.0, 0.0, 0.0, 0.0, 0.0, 0.0, 0.0, 0.0, 0.0, 0.0, 0.0, 0.0, 0.0, 0.0, 0.0, 0.0, 0.0, 0.0, 0.0, 0.0, 0.0, 0.0, 0.0, 0.0, 0.0, 0.0, 0.0, 0.0, 0.0, 0.0, 0.0, 0.0, 0.0, 0.0, 0.0, 0.0, 0.0, 0.0, 0.0, 0.0, 0.0, 0.0, 0.0, 0.0, 0.0, 0.0, 0.0, 0.0, 0.0, 0.0, 0.0, 0.0, 0.0, 0.0, 0.0, 0.0, 0.0, 0.0, 0.0, 0.0, 0.0, 0.0, 0.0, 0.0, 0.0, 0.0, 0.0, 0.0, 0.0, 0.0, 0.0, 0.0, 0.0, 0.0, 0.0, 0.0, 0.0, 0.0, 0.0, 0.0, 0.0, 0.0, 0.0, 0.0, 0.0, 0.0, 0.0, 0.0, 0.0, 0.0, 0.0, 0.0, 0.0, 0.0, 0.0, 0.0, 0.0, 0.0, 0.0, 0.0, 0.0, 0.0, 0.0, 0.0, 0.0, 0.0, 0.0, 0.0, 0.0, 0.0, 0.0, 0.0, 0.0, 0.0, 0.0, 0.0, 0.0, 0.0, 0.0, 0.0, 0.0, 0.0, 0.0, 0.0, 0.0, 0.0, 0.0, 0.0, 0.0, 0.0, 0.0, 0.0, 0.0, 0.0, 0.0, 0.0, 0.0, 0.0, 0.0, 0.0, 0.0, 0.0, 0.0, 0.0, 0.0, 0.0, 0.0, 0.0, 0.0, 0.0, 0.0, 0.0, 0.0, 0.0, 0.0, 0.0, 0.0, 0.0, 0.0, 0.0, 0.0, 0.0, 0.0, 0.0, 0.0, 0.0, 0.0, 0.0, 0.0, 0.0, 0.0, 0.0, 0.0, 0.0, 0.0, 0.0, 0.0, 0.0, 0.0, 0.0, 0.0, 0.0, 0.0, 0.0, 0.0, 0.0, 0.0, 0.0, 0.0, 0.0, 0.0, 0.0, 0.0, 0.0, 0.0, 0.0, 0.0, 0.0, 0.0, 0.0, 0.0, 0.0, 0.0, 0.0, 0.0, 0.0, 0.0, 0.0, 0.0, 0.0, 0.0, 0.0, 0.0, 0.0, 0.0, 0.0, 0.0, 0.0, 0.0, 0.0, 0.0, 0.0, 0.0, 0.0, 0.0, 0.0, 0.0, 0.0, 0.0, 0.0, 0.0, 0.0, 0.0, 0.0, 0.0, 0.0, 0.0, 0.0, 0.0, 0.0, 0.0, 0.0, 0.0, 0.0, 0.0, 0.0, 0.0, 0.0, 0.0, 0.0, 0.0, 0.0, 0.0, 0.0, 0.0, 0.0, 0.0, 0.0, 0.0, 0.0, 0.0, 0.0, 0.0, 0.0, 0.0, 0.0, 0.0, 0.0, 0.0, 0.0, 0.0, 0.0, 0.0, 0.0, 0.0, 0.0, 0.0, 0.0, 0.0, 0.0, 0.0, 0.0, 0.0, 0.0, 0.0, 0.0, 0.0, 0.0, 0.0, 0.0, 0.0, 0.0, 0.0, 0.0, 0.0, 0.0, 0.0, 0.0, 0.0, 0.0, 0.0, 0.0, 0.0, 0.0, 0.0, 0.0, 0.0, 0.0, 0.0, 0.0, 0.0, 0.0, 0.0, 0.0, 0.0, 0.0, 0.0, 0.0, 0.0, 0.0, 0.0, 0.0, 0.0, 0.0, 0.0, 0.0, 0.0, 0.0, 0.0, 0.0, 0.0, 0.0, 0.0, 0.0, 0.0, 0.0, 0.0, 0.0, 0.0, 0.0, 0.0, 0.0, 0.0, 0.0, 0.0, 0.0, 0.0, 0.0, 0.0, 0.0, 0.0, 0.0, 0.0, 0.0, 0.0, 0.0, 0.0, 0.0, 0.0, 0.0, 0.0, 0.0, 0.0, 0.0, 0.0, 0.0, 0.0, 0.0, 0.0, 0.0, 0.0, 0.0, 0.0, 0.0, 0.0, 0.0, 0.0, 0.0, 0.0, 0.0, 0.0, 0.0, 0.0, 0.0, 0.0, 0.0, 0.0, 0.0, 0.0, 0.0, 0.0, 0.0, 0.0, 0.0, 0.0, 0.0, 0.0, 0.0, 0.0, 0.0, 0.0, 0.0, 0.0, 0.0, 0.0, 0.0, 0.0, 0.0, 0.0, 0.0, 0.0, 0.0, 0.0, 0.0, 0.0, 0.0, 0.0, 0.0, 0.0, 0.0, 0.0, 0.0, 0.0, 0.0, 0.0, 0.0, 0.0, 0.0, 0.0, 0.0, 0.0, 0.0, 0.0, 0.0, 0.0, 0.0, 0.0, 0.0, 0.0, 0.0, 0.0, 0.0, 0.0, 0.0, 0.0, 0.0, 0.0, 0.0, 0.0, 0.0, 0.0, 0.0, 0.0, 0.0, 0.0, 0.0, 0.0, 0.0, 0.0, 0.0, 0.0, 0.0, 0.0, 0.0, 0.0, 0.0, 0.0, 0.0, 0.0, 0.0, 0.0, 0.0, 0.0, 0.0, 0.0, 0.0, 0.0, 0.0, 0.0, 0.0, 0.0, 0.0, 0.0, 0.0, 0.0, 0.0, 0.0, 0.0, 0.0, 0.0, 0.0, 0.0, 0.0, 0.0, 0.0, 0.0, 0.0, 0.0, 0.0, 0.0, 0.0, 0.0, 0.0, 0.0, 0.0, 0.0, 0.0, 0.0, 0.0, 0.0, 0.0, 0.0, 0.0, 0.0, 0.0, 0.0, 0.0, 0.0, 0.0, 0.0, 0.0, 0.0, 0.0, 0.0, 0.0, 0.0, 0.0, 0.0, 0.0, 0.0, 0.0, 0.0, 0.0, 0.0, 0.0, 0.0, 0.0, 0.0, 0.0, 0.0, 0.0, 0.0, 0.0, 0.0, 0.0, 0.0, 0.0, 0.0, 0.0, 0.0, 0.0, 0.0, 0.0, 0.0, 0.0, 0.0, 0.0, 0.0, 0.0, 0.0, 0.0, 0.0, 0.0, 0.0, 0.0, 0.0, 0.0, 0.0, 0.0, 0.0, 0.0, 0.0, 0.0, 0.0, 0.0, 0.0, 0.0, 0.0, 0.0, 0.0, 0.0, 0.0, 0.0, 0.0, 0.0, 0.0, 0.0, 0.0, 0.0, 0.0, 0.0, 0.0, 0.0, 0.0, 0.0, 0.0, 0.0, 0.0, 0.0, 0.0, 0.0, 0.0, 0.0, 0.0, 0.0, 0.0, 0.0, 0.0, 0.0, 0.0, 0.0, 0.0, 0.0, 0.0, 0.0, 0.0, 0.0, 0.0, 0.0, 0.0, 0.0, 0.0, 0.0, 0.0, 0.0, 0.0, 0.0, 0.0, 0.0, 0.0, 0.0, 0.0, 0.0, 0.0, 0.0, 0.0, 0.0, 0.0, 0.0, 0.0, 0.0, 0.0, 0.0, 0.0, 0.0, 0.0, 0.0, 0.0, 0.0, 0.0, 0.0, 0.0, 0.0, 0.0, 0.0, 0.0, 0.0, 0.0, 0.0, 0.0, 0.0, 0.0, 0.0, 0.0, 0.0, 0.0, 0.0, 0.0, 0.0, 0.0, 0.0, 0.0, 0.0, 0.0, 0.0, 0.0, 0.0, 0.0, 0.0, 0.0, 0.0, 0.0, 0.0, 0.0, 0.0, 0.0, 0.0, 0.0, 0.0, 0.0, 0.0, 0.0, 0.0, 0.0, 0.0, 0.0, 0.0, 0.0, 0.0, 0.0, 0.0, 0.0, 0.0, 0.0, 0.0, 0.0, 0.0, 0.0, 0.0, 0.0, 0.0, 0.0, 0.0, 0.0, 0.0, 0.0, 0.0, 0.0, 0.0, 0.0, 0.0, 0.0, 0.0, 0.0, 0.0, 0.0, 0.0, 0.0, 0.0, 0.0, 0.0, 0.0, 0.0, 0.0, 0.0, 0.0, 0.0, 0.0, 0.0, 0.0, 0.0, 0.0, 0.0, 0.0, 0.0, 0.0, 0.0, 0.0, 0.0, 0.0, 0.0, 0.0, 0.0, 0.0, 0.0, 0.0, 0.0, 0.0, 0.0, 0.0, 0.0, 0.0, 0.0, 0.0, 0.0, 0.0, 0.0, 0.0, 0.0, 0.0, 0.0, 0.0, 0.0, 0.0, 0.0, 0.0, 0.0, 0.0, 0.0, 0.0, 0.0, 0.0, 0.0, 0.0, 0.0, 0.0, 0.0, 0.0, 0.0, 0.0, 0.0, 0.0, 0.0, 0.0, 0.0, 0.0, 0.0, 0.0, 0.0, 0.0, 0.0, 0.0, 0.0, 0.0, 0.0, 0.0, 0.0, 0.0, 0.0, 0.0, 0.0, 0.0, 0.0, 0.0, 0.0, 0.0, 0.0, 0.0, 0.0, 0.0, 0.0, 0.0, 0.0, 0.0, 0.0, 0.0, 0.0, 0.0, 0.0, 0.0, 0.0, 0.0, 0.0, 0.0, 0.0, 0.0, 0.0, 0.0, 0.0, 0.0, 0.0, 0.0, 0.0, 0.0, 0.0, 0.0, 0.0, 0.0, 0.0, 0.0, 0.0, 0.0, 0.0, 0.0, 0.0, 0.0, 0.0, 0.0, 0.0, 0.0, 0.0, 0.0, 0.0, 0.0, 0.0, 0.0, 0.0, 0.0, 0.0, 0.0, 0.0, 0.0, 0.0, 0.0, 0.0, 0.0, 0.0, 0.0, 0.0, 0.0, 0.0, 0.0, 0.0, 0.0, 0.0, 0.0, 0.0, 0.0, 0.0, 0.0, 0.0, 0.0, 0.0, 0.0, 0.0, 0.0, 0.0, 0.0, 0.0, 0.0, 0.0, 0.0, 0.0, 0.0, 0.0, 0.0, 0.0, 0.0, 0.0, 0.0, 0.0, 0.0, 0.0, 0.0, 0.0, 0.0, 0.0, 0.0, 0.0, 0.0, 0.0, 0.0, 0.0, 0.0, 0.0, 0.0, 0.0, 0.0, 0.0, 0.0, 0.0, 0.0, 0.0, 0.0, 0.0, 0.0, 0.0, 0.0, 0.0, 0.0, 0.0, 0.0, 0.0, 0.0, 0.0, 0.0, 0.0, 0.0, 0.0, 0.0, 0.0, 0.0, 0.0, 0.0, 0.0, 0.0, 0.0, 0.0, 0.0, 0.0, 0.0, 0.0, 0.0, 0.0, 0.0, 0.0, 0.0, 0.0, 0.0, 0.0, 0.0, 0.0, 0.0, 0.0, 0.0, 0.0, 0.0, 0.0, 0.0, 0.0, 0.0, 0.0, 0.0, 0.0, 0.0, 0.0, 0.0, 0.0, 0.0, 0.0, 0.0, 0.0, 0.0, 0.0, 0.0, 0.0, 0.0, 0.0, 0.0, 0.0, 0.0, 0.0, 0.0, 0.0, 0.0, 0.0, 0.0, 0.0, 0.0, 0.0, 0.0, 0.0, 0.0, 0.0, 0.0, 0.0, 0.0, 0.0, 0.0, 0.0, 0.0, 0.0, 0.0, 0.0, 0.0, 0.0, 0.0, 0.0, 0.0, 0.0, 0.0, 0.0, 0.0, 0.0, 0.0, 0.0, 0.0, 0.0, 0.0, 0.0, 0.0, 0.0, 0.0, 0.0, 0.0, 0.0, 0.0, 0.0, 0.0, 0.0, 0.0, 0.0, 0.0, 0.0, 0.0, 0.0, 0.0, 0.0, 0.0, 0.0, 0.0, 0.0, 0.0, 0.0, 0.0, 0.0, 0.0, 0.0, 0.0, 0.0, 0.0, 0.0, 0.0, 0.0, 0.0, 0.0, 0.0, 0.0, 0.0, 0.0, 0.0, 0.0, 0.0, 0.0, 0.0, 0.0, 0.0, 0.0, 0.0, 0.0, 0.0, 0.0, 0.0, 0.0, 0.0, 0.0, 0.0, 0.0, 0.0, 0.0, 0.0, 0.0, 0.0, 0.0, 0.0, 0.0, 0.0, 0.0, 0.0, 0.0, 0.0, 0.0, 0.0, 0.0, 0.0, 0.0, 0.0, 0.0, 0.0, 0.0, 0.0, 0.0, 0.0, 0.0, 0.0, 0.0, 0.0, 0.0, 0.0, 0.0, 0.0, 0.0, 0.0, 0.0, 0.0, 0.0, 0.0, 0.0, 0.0, 0.0, 0.0, 0.0, 0.0, 0.0, 0.0, 0.0, 0.0, 0.0, 0.0, 0.0, 0.0, 0.0, 0.0, 0.0, 0.0, 0.0, 0.0, 0.0, 0.0, 0.0, 0.0, 0.0, 0.0, 0.0, 0.0, 0.0, 0.0, 0.0, 0.0, 0.0, 0.0, 0.0, 0.0, 0.0, 0.0, 0.0, 0.0, 0.0, 0.0, 0.0, 0.0, 0.0, 0.0, 0.0, 0.0, 0.0, 0.0, 0.0, 0.0, 0.0, 0.0, 0.0, 0.0, 0.0, 0.0])
me_plane_010.update()
me_plane_011 = bpy.data.meshes.new('Plane.011')
me_plane_011.from_pydata([(0.0, 0.0, 0.0), (10.5, 0.0, 0.0), (0.0, 0.0, 3.0), (10.5, 0.0, 3.0), (2.0, 0.0, 2.4), (3.0, 0.0, 2.4), (3.0, 0.0, 1.0), (2.0, 0.0, 1.0), (5.4, 0.0, 2.4), (6.4, 0.0, 2.4), (6.4, 0.0, 1.0), (5.4, 0.0, 1.0), (8.0, 0.0, 2.4), (9.0, 0.0, 2.4), (9.0, 0.0, 1.0), (8.0, 0.0, 1.0)], [], [(6, 11, 8, 5), (10, 15, 12, 9), (1, 3, 13, 14), (0, 1, 14, 15, 10, 11, 6, 7), (0, 7, 4, 2), (3, 2, 4, 5, 8, 9, 12, 13)])
_uv = me_plane_011.uv_layers.new(name='UVMap')
_uv.uv.foreach_set('vector', [0.0, 0.0, 0.0, 0.0, 0.0, 0.0, 0.0, 0.0, 0.0, 0.0, 0.0, 0.0, 0.0, 0.0, 0.0, 0.0, 0.0, 0.0, 0.0, 0.0, 0.0, 0.0, 0.0, 0.0, 0.0, 0.0, 0.0, 0.0, 0.0, 0.0, 0.0, 0.0, 0.0, 0.0, 0.0, 0.0, 0.0, 0.0, 0.0, 0.0, 0.0, 0.0, 0.0, 0.0, 0.0, 0.0, 0.0, 0.0, 0.0, 0.0, 0.0, 0.0, 0.0, 0.0, 0.0, 0.0, 0.0, 0.0, 0.0, 0.0, 0.0, 0.0, 0.0, 0.0])
me_plane_011.update()
me_plane_012 = bpy.data.meshes.new('Plane.012')
me_plane_012.from_pydata([(0.0, 0.0, 0.0), (3.5, 0.0, 0.0), (0.0, 0.0, 3.0), (3.5, 0.0, 3.0), (1.0, 1.0, 2.5), (1.0, 1.0, 0.0), (8.5, 0.0, 0.7), (5.5, 0.0, 0.7), (5.5, 0.0, 2.3), (8.5, 0.0, 2.3), (10.5, 0.0, 3.0), (10.5, 0.0, 0.0), (1.0, 0.0, 0.0), (1.0, 0.0, 2.5), (3.0, 0.0, 2.5), (3.0, 0.0, 0.0), (3.0, 1.0, 2.5), (3.0, 1.0, 0.0), (2.5, 1.0, 0.0), (2.5, 1.0, 2.1), (1.5, 1.0, 2.1), (1.5, 1.0, 0.0), (8.5, 0.4, 0.7), (5.5, 0.4, 0.7), (5.5, 0.4, 2.3), (8.5, 0.4, 2.3)], [], [(6, 7, 1, 11), (1, 7, 8, 3), (9, 10, 3, 8), (6, 11, 10, 9), (15, 1, 3, 14), (3, 2, 13, 14), (0, 12, 13, 2), (14, 16, 17, 15), (12, 5, 4, 13), (13, 4, 16, 14), (18, 17, 16, 19), (4, 20, 19, 16), (21, 20, 4, 5), (9, 25, 22, 6), (6, 22, 23, 7), (7, 23, 24, 8), (8, 24, 25, 9)])
_uv = me_plane_012.uv_layers.new(name='UVMap')
_uv.uv.foreach_set('vector', [0.0, 0.0, 0.0, 0.0, 0.0, 0.0, 0.0, 0.0, 0.0, 0.0, 0.0, 0.0, 0.0, 0.0, 0.0, 0.0, 0.0, 0.0, 0.0, 0.0, 0.0, 0.0, 0.0, 0.0, 0.0, 0.0, 0.0, 0.0, 0.0, 0.0, 0.0, 0.0, 0.0, 0.0, 0.0, 0.0, 0.0, 0.0, 0.0, 0.0, 0.0, 0.0, 0.0, 0.0, 0.0, 0.0, 0.0, 0.0, 0.0, 0.0, 0.0, 0.0, 0.0, 0.0, 0.0, 0.0, 0.0, 0.0, 0.0, 0.0, 0.0, 0.0, 0.0, 0.0, 0.0, 0.0, 0.0, 0.0, 0.0, 0.0, 0.0, 0.0, 0.0, 0.0, 0.0, 0.0, 0.0, 0.0, 0.0, 0.0, 0.0, 0.0, 0.0, 0.0, 0.0, 0.0, 0.0, 0.0, 0.0, 0.0, 0.0, 0.0, 0.0, 0.0, 0.0, 0.0, 0.0, 0.0, 0.0, 0.0, 0.0, 0.0, 0.0, 0.0, 0.0, 0.0, 0.0, 0.0, 0.0, 0.0, 0.0, 0.0, 0.0, 0.0, 0.0, 0.0, 0.0, 0.0, 0.0, 0.0, 0.0, 0.0, 0.0, 0.0, 0.0, 0.0, 0.0, 0.0, 0.0, 0.0, 0.0, 0.0, 0.0, 0.0, 0.0, 0.0])
me_plane_012.update()

# ---- objects
ob_frontterrain = bpy.data.objects.new('FrontTerrain', me_plane_003)
ob_planters = bpy.data.objects.new('Planters', me_cube_004)
ob_planterterrain01 = bpy.data.objects.new('PlanterTerrain01', me_plane_004)
ob_planterterrain02 = bpy.data.objects.new('PlanterTerrain02', me_plane_005)
ob_fountainbody = bpy.data.objects.new('FountainBody', me_circle)
ob_corridorsplan = bpy.data.objects.new('CorridorsPlan', me_plane_006)
ob_corridorsfloor = bpy.data.objects.new('CorridorsFloor', me_plane_013)
ob_corridorswalls = bpy.data.objects.new('CorridorsWalls', me_plane_027)
ob_windowcoveroutside = bpy.data.objects.new('WindowCoverOutside', me_plane)
ob_windowcover = bpy.data.objects.new('WindowCover', me_plane_001)
ob_plane = bpy.data.objects.new('Plane', me_plane_002)
ob_plan = bpy.data.objects.new('Plan', me_plane_007)
ob_floor = bpy.data.objects.new('Floor', me_plane_009)
ob_walls = bpy.data.objects.new('Walls', me_plane_010)
ob_frontfacade = bpy.data.objects.new('FrontFacade', me_plane_011)
ob_storefacade = bpy.data.objects.new('StoreFacade', me_plane_012)

# ---- transforms, parenting, visibility, modifiers, constraints
ob_frontterrain.location = (0.0, 0.0, 0.0)
ob_planters.location = (0.0, 0.0, 0.0)
ob_planterterrain01.location = (-16.0, 14.0, 0.0)
ob_planterterrain02.location = (11.0, 14.0, 0.0)
ob_fountainbody.location = (0.0, 10.0, 0.0)
ob_corridorsplan.location = (0.0, 20.0, 0.0)
ob_corridorsfloor.location = (0.0, 20.0, 0.0)
ob_corridorswalls.location = (0.0, 20.0, 0.0)
ob_windowcoveroutside.location = (-20.0, 26.5, 1.0)
ob_windowcover.location = (-19.7, 26.5, 1.0)
ob_plane.location = (0.0, 20.0, 0.0)
ob_plan.location = (10.0, 20.0, 0.0)
ob_plan.rotation_euler = (0.0, -0.0, 1.571)
ob_floor.location = (1.5, 20.0, 3.0)
ob_floor.rotation_euler = (0.0, -0.0, 1.571)
ob_walls.location = (1.5, 20.0, 3.0)
ob_walls.rotation_euler = (0.0, -0.0, 1.571)
ob_frontfacade.location = (1.5, 20.0, 3.0)
ob_storefacade.location = (1.5, 20.0, 0.0)

# ---- collection membership
col_outside.objects.link(ob_frontterrain)
col_outside.objects.link(ob_planters)
col_outside.objects.link(ob_planterterrain01)
col_outside.objects.link(ob_planterterrain02)
col_fountain.objects.link(ob_fountainbody)
col_building.objects.link(ob_corridorsplan)
col_building.objects.link(ob_corridorsfloor)
col_building.objects.link(ob_corridorswalls)
col_building.objects.link(ob_windowcoveroutside)
col_building.objects.link(ob_windowcover)
col_building.objects.link(ob_plane)
col_apartment.objects.link(ob_plan)
col_apartment.objects.link(ob_floor)
col_apartment.objects.link(ob_walls)
col_apartment.objects.link(ob_frontfacade)
col_store.objects.link(ob_storefacade)

# ---- scene / render settings (as saved in the file)
scene.frame_start = 1; scene.frame_end = 250; scene.frame_set(1)
scene.render.engine = 'BLENDER_EEVEE_NEXT'
scene.cycles.sampling_pattern = 'TABULATED_SOBOL'
bpy.context.view_layer.update()

# ---- added for rendering (the .blend has no active camera and no usable light): camera, sun
cam_auto = bpy.data.cameras.new('AutoCamera')
cam_auto.lens = 50.0
cam_auto.sensor_width = 36.0
cam_auto.clip_end = 1000.0
ob_auto_camera = bpy.data.objects.new('AutoCamera', cam_auto)
scene.collection.objects.link(ob_auto_camera)
ob_auto_camera.location = (48.4153, -41.4984, 41.7323)
ob_auto_camera.rotation_euler = (1.09748, -7.21219e-08, 0.694738)
scene.camera = ob_auto_camera
light_auto_sun = bpy.data.lights.new('AutoSun', 'SUN')
light_auto_sun.energy = 3.0
light_auto_sun.angle = 0.0523599
ob_auto_sun = bpy.data.objects.new('AutoSun', light_auto_sun)
scene.collection.objects.link(ob_auto_sun)
ob_auto_sun.rotation_euler = (0.872665, 0.174533, 0.523599)
bpy.context.view_layer.update()
